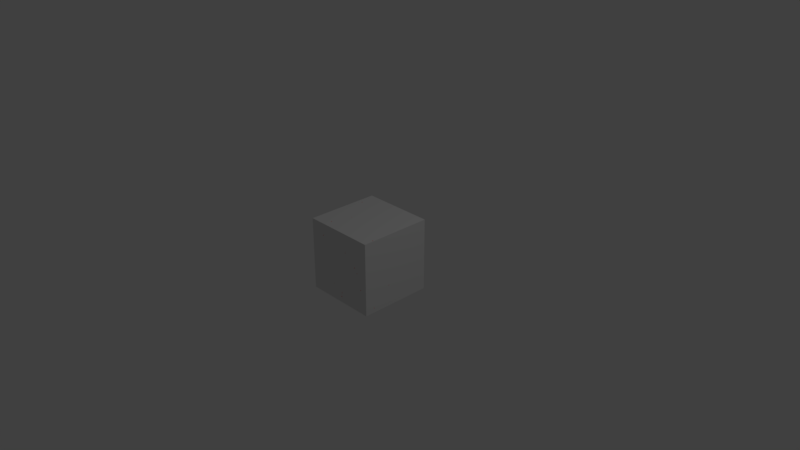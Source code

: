 # Source: ab_mem_mema_transport_ec2cp.blend  (saved by Blender 2.79.0; exported with 4.5.12 LTS)
import bpy
from mathutils import Matrix  # noqa: F401  (used for matrix-valued properties, if any)

bpy.ops.wm.read_factory_settings(use_empty=True)
scene = bpy.context.scene
scene.name = 'Scene'

# ---- collections
col_collection_1 = bpy.data.collections.new('Collection 1'); scene.collection.children.link(col_collection_1)

# ---- materials (node trees are filled in below, after node groups)
mat_world_mat = bpy.data.materials.new('World_mat')
mat_world_mat.alpha_threshold = 0.0
mat_world_mat.use_transparent_shadow = False
mat_world_mat.roughness = 0.5
mat_cube_mat = bpy.data.materials.new('Cube_mat')
mat_cube_mat.alpha_threshold = 0.0
mat_cube_mat.use_transparent_shadow = False
mat_cube_mat.roughness = 0.5
mat_mol_mem_mat = bpy.data.materials.new('mol_Mem_mat')
mat_mol_mem_mat.alpha_threshold = 0.0
mat_mol_mem_mat.use_transparent_shadow = False
mat_mol_mem_mat.diffuse_color = (0.0, 1.0, 0.0, 1.0)
mat_mol_mem_mat.roughness = 0.5
mat_mol_b_mat = bpy.data.materials.new('mol_B_mat')
mat_mol_b_mat.alpha_threshold = 0.0
mat_mol_b_mat.use_transparent_shadow = False
mat_mol_b_mat.diffuse_color = (0.0, 1.0, 1.0, 1.0)
mat_mol_b_mat.roughness = 0.5
mat_mol_a_mat = bpy.data.materials.new('mol_A_mat')
mat_mol_a_mat.alpha_threshold = 0.0
mat_mol_a_mat.use_transparent_shadow = False
mat_mol_a_mat.diffuse_color = (1.0, 0.0, 0.0, 1.0)
mat_mol_a_mat.roughness = 0.5
mat_mol_mema_mat = bpy.data.materials.new('mol_MemA_mat')
mat_mol_mema_mat.alpha_threshold = 0.0
mat_mol_mema_mat.use_transparent_shadow = False
mat_mol_mema_mat.diffuse_color = (0.9917, 1.0, 0.001772, 1.0)
mat_mol_mema_mat.roughness = 0.5

# ---- material node trees

# ---- world
world_world = bpy.data.worlds.new('World'); scene.world = world_world
world_world.color = (0.05088, 0.05088, 0.05088)
world_world.use_sun_shadow = False
world_world.sun_shadow_jitter_overblur = 0.0
world_world.cycles.sampling_method = 'MANUAL'

# ---- cameras
cam_camera = bpy.data.cameras.new('Camera')
cam_camera.clip_end = 100.0
cam_camera.lens = 35.0
cam_camera.sensor_width = 32.0
cam_camera.sensor_height = 18.0
cam_camera.ortho_scale = 7.314
cam_camera.dof.focus_distance = 0.0
cam_camera.dof.aperture_fstop = 128.0

# ---- lights
light_lamp = bpy.data.lights.new('Lamp', 'POINT')
light_lamp.transmission_factor = 0.0
light_lamp.cutoff_distance = 30.0
light_lamp.energy = 100.0
light_lamp.shadow_buffer_clip_start = 1.001
light_lamp.shadow_soft_size = 0.1
light_lamp.shadow_maximum_resolution = 0.006
light_lamp.use_absolute_resolution = True

# ---- meshes
me_world_009 = bpy.data.meshes.new('World.009')
me_world_009.from_pydata([(-2.0, -2.0, -2.0), (-2.0, -2.0, 2.0), (-2.0, 2.0, -2.0), (-2.0, 2.0, 2.0), (2.0, -2.0, -2.0), (2.0, -2.0, 2.0), (2.0, 2.0, -2.0), (2.0, 2.0, 2.0)], [], [(1, 2, 0), (3, 6, 2), (7, 4, 6), (5, 0, 4), (6, 0, 2), (3, 5, 7), (1, 3, 2), (3, 7, 6), (7, 5, 4), (5, 1, 0), (6, 4, 0), (3, 1, 5)])
me_world_009.materials.append(mat_world_mat)
me_world_009.use_remesh_preserve_volume = False
me_world_009.use_remesh_preserve_attributes = False
me_world_009.use_mirror_vertex_groups = False
me_world_009.update()
me_cube = bpy.data.meshes.new('Cube')
me_cube.from_pydata([(-1.0, -1.0, -1.0), (-1.0, -1.0, 1.0), (-1.0, 1.0, -1.0), (-1.0, 1.0, 1.0), (1.0, -1.0, -1.0), (1.0, -1.0, 1.0), (1.0, 1.0, -1.0), (1.0, 1.0, 1.0)], [], [(1, 2, 0), (3, 6, 2), (7, 4, 6), (5, 0, 4), (6, 0, 2), (3, 5, 7), (1, 3, 2), (3, 7, 6), (7, 5, 4), (5, 1, 0), (6, 4, 0), (3, 1, 5)])
me_cube.materials.append(mat_cube_mat)
me_cube.use_remesh_preserve_volume = False
me_cube.use_remesh_preserve_attributes = False
me_cube.use_mirror_vertex_groups = False
me_cube.update()
me_mol_mem_pos = bpy.data.meshes.new('mol_Mem_pos')
me_mol_mem_pos.from_pydata([(-0.04705, -0.25, 0.2376), (0.2039, -0.07706, 0.25), (-0.2052, -0.08992, 0.25), (-0.05496, -0.25, 0.2474), (0.06685, 0.137, 0.25), (0.1997, -0.02716, 0.25), (-0.165, -0.08402, 0.25), (-0.2148, -0.25, 0.2466), (0.25, -0.1528, 0.2299), (-0.1527, -0.2139, 0.25), (0.2386, -0.03165, 0.25), (-0.25, -0.02937, 0.2458), (0.1243, 0.05813, 0.25), (-0.1451, 0.1105, 0.25), (-0.1445, -0.02825, 0.25), (0.193, -0.2404, 0.25), (0.0409, 0.1594, 0.25), (0.2331, -0.1025, 0.25), (-0.1478, -0.1707, 0.25), (-0.2422, 0.2272, 0.25), (0.25, -0.12, 0.2318), (-0.1309, -0.1721, 0.25), (0.1906, 0.09503, 0.25), (0.06581, 0.05598, 0.25), (-0.1527, 0.06847, 0.25), (-0.25, 0.2195, 0.1776), (0.1994, 0.1025, 0.25), (0.02124, -0.1431, 0.25), (-0.122, -0.2065, 0.25), (-0.1722, -0.1329, 0.25), (-0.2121, -0.25, 0.2163), (-0.2118, 0.04191, 0.25), (0.2017, 0.06412, 0.25), (0.1826, -0.1062, 0.25), (-0.25, -0.1955, 0.1903), (0.2054, 0.1685, 0.25), (-0.143, 0.1165, 0.25), (0.1727, -0.2006, 0.25), (0.1256, -0.25, 0.2127), (0.01295, 0.1592, 0.25), (-0.2075, -0.1556, 0.25), (-0.2166, -0.05261, 0.25), (-0.25, -0.2134, 0.2339), (0.1797, 0.01688, 0.25), (-0.1799, -0.25, 0.2479), (0.04214, -0.05514, 0.25), (-0.0356, 0.25, 0.2115), (-0.05749, -0.1482, 0.25), (-0.2, -0.1868, 0.25), (-0.02841, -0.032, 0.25), (-0.229, -0.08304, 0.25), (0.05697, 0.1417, 0.25), (-0.09715, 0.09651, 0.25), (0.1523, 0.1982, 0.25), (-0.09355, 0.07847, 0.25), (0.2004, 0.234, 0.25), (0.2054, 0.1233, 0.25), (0.09593, -0.001587, 0.25), (-0.05032, 0.135, 0.25), (-0.04239, 0.05544, 0.25), (0.06266, 0.07219, 0.25), (-0.1269, 0.25, 0.2357), (0.2163, -0.125, 0.25), (-0.07148, -0.09392, 0.25), (-0.1186, 0.03779, 0.25), (-0.0169, -0.25, 0.1881), (-0.1216, -0.1587, 0.25), (0.07539, 0.1588, 0.25), (-0.0848, 0.2385, 0.25), (0.1372, 0.01151, 0.25), (-0.2486, 0.1676, 0.25), (0.09723, -0.07711, 0.25), (0.04044, 0.2349, 0.25), (-0.04283, 0.1052, 0.25), (0.1011, -0.02399, 0.25), (0.1463, -0.2015, 0.25), (0.09332, -0.03565, 0.25), (-0.1755, -0.008679, 0.25), (0.105, -0.25, 0.2353), (-0.1157, 0.05365, 0.25), (-0.1338, 0.1542, 0.25), (-0.167, -0.07711, 0.25), (0.0581, 0.1128, 0.25), (0.231, -0.2199, 0.25), (0.2499, 0.1236, 0.25), (-0.08939, -0.2293, 0.25), (-0.1376, -0.04102, 0.25), (-0.1276, -0.216, 0.25), (0.04988, -0.085, 0.25), (-0.121, -0.2154, 0.25), (0.1457, -0.107, 0.25), (0.25, -0.04045, 0.2368), (-0.01105, -0.1005, 0.25), (-0.09814, -0.1648, 0.25), (0.2134, -0.2043, 0.25), (0.01409, -0.09615, 0.25), (0.1066, -0.01985, 0.25), (-0.25, -0.1236, 0.1842), (0.1662, 0.02829, 0.25), (-0.02295, -0.1246, 0.25), (0.1854, 0.165, 0.25), (0.1552, 0.1774, 0.25), (-0.2324, 0.07842, 0.25), (-0.01534, 0.2166, 0.25), (0.2096, -0.25, 0.2417), (0.06207, -0.03886, 0.25), (0.25, -0.01614, 0.223), (-0.03162, 0.1556, 0.25), (-0.25, 0.04903, 0.2198), (0.1689, 0.1157, 0.25), (0.09588, 0.25, 0.2344), (0.01757, -0.2097, 0.25), (-0.25, 0.1526, 0.2345), (0.1708, 0.07288, 0.25), (0.02161, -0.1932, 0.25), (-0.09057, -0.009937, 0.25), (0.08444, -0.1808, 0.25), (-0.1971, -0.1758, 0.25), (0.1124, 0.08187, 0.25), (-0.1585, 0.2234, 0.25), (0.1865, -0.2148, 0.25), (0.07093, -0.2283, 0.25), (0.158, -0.03719, 0.25), (0.06776, 0.04297, 0.25), (0.03794, -0.2339, 0.25), (-0.2379, -0.2107, 0.25), (-0.172, 0.1982, 0.25), (-0.1928, -0.2015, 0.25), (-0.2408, 0.165, 0.25), (0.1898, -0.1627, 0.25), (-0.25, -0.04618, 0.2309), (-0.05876, 0.1845, 0.25), (0.1087, 0.182, 0.25), (-0.25, -0.06306, 0.2014), (0.1492, 0.02181, 0.25), (0.2015, 0.08745, 0.25), (0.1454, -0.25, 0.2172), (0.05025, 0.1209, 0.25), (0.09421, -0.2151, 0.25), (-0.1838, -0.1709, 0.25), (-0.01669, -0.1968, 0.25), (-0.1725, -0.1018, 0.25), (-0.1901, 0.2384, 0.25), (-0.192, -0.09172, 0.25), (0.2038, -0.2026, 0.25), (-0.2096, -0.1461, 0.25), (0.25, -0.05291, 0.2031), (-0.09666, -0.1416, 0.25), (0.1608, -0.08968, 0.25), (-0.05333, -0.1699, 0.25), (0.05044, 0.2028, 0.25), (-0.1808, -0.1972, 0.25), (0.1352, -0.01038, 0.25), (0.008584, 0.1346, 0.25), (0.123, 0.25, 0.1873), (-0.04574, -0.1518, 0.25), (0.1811, -0.1679, 0.25), (-0.25, 0.2464, 0.2312), (-0.1577, -0.2231, 0.25), (0.1082, -0.1574, 0.25), (-0.1526, 0.1825, 0.25), (-0.1402, -0.08112, 0.25), (-0.1888, 0.1981, 0.25), (-0.03773, 0.1976, 0.25), (0.102, 0.192, 0.25), (0.1687, -0.04657, 0.25), (0.1482, -0.04098, 0.25), (-0.01939, 0.006762, 0.25), (-0.2239, -0.03867, 0.25), (0.2457, 0.03503, 0.25), (-0.1163, -0.1313, 0.25), (0.024, -0.1725, 0.25), (0.1238, -0.1642, 0.25), (0.09971, -0.1567, 0.25), (-0.06748, 0.0952, 0.25), (-0.25, -0.1762, 0.2121), (-0.1045, 0.1576, 0.25), (0.107, -0.07374, 0.25), (-0.09452, -0.1243, 0.25), (-0.2271, -0.1521, 0.25), (0.1059, 0.02433, 0.25), (-0.2242, 0.13, 0.25), (-0.001682, 0.09763, 0.25), (0.0181, 0.1072, 0.25), (-0.1885, 0.2187, 0.25), (-0.07401, -0.25, 0.2469), (-0.08535, 0.05501, 0.25), (0.25, -0.182, 0.2349), (-0.1977, 0.1031, 0.25), (0.1713, -0.1344, 0.25), (-0.2336, -0.2335, 0.25), (0.02232, -0.235, 0.25), (0.09193, 0.1974, 0.25), (0.1436, 0.1178, 0.25), (-0.005, 0.2232, 0.25), (-0.1843, -0.2346, 0.25), (-0.1341, 0.1645, 0.25), (-0.1688, 0.0596, 0.25), (-0.2016, -0.04634, 0.25), (0.1017, 0.1376, 0.25), (-0.05607, 0.0352, 0.25), (-0.1738, -0.1567, 0.25), (-0.153, 0.1697, 0.25), (0.1288, -0.1405, 0.25), (-0.1784, -0.1417, 0.25), (-0.2172, -0.09175, 0.25), (-0.21, 0.2007, 0.25), (0.1198, -0.006994, 0.25), (0.1032, -0.1207, 0.25), (0.02338, 0.03212, 0.25), (0.21, 0.05609, 0.25), (0.1893, 0.1762, 0.25), (-0.1989, -0.1365, 0.25), (-0.04855, -0.2045, 0.25), (-0.06544, -0.1594, 0.25), (-0.05783, 0.02922, 0.25), (0.0976, 0.25, 0.2143), (-0.03716, -0.1918, 0.25), (-0.1054, 0.2374, 0.25), (-0.1503, -0.1974, 0.25), (0.1315, -0.08541, 0.25), (-0.009493, -0.1319, 0.25), (-0.02537, -0.1533, 0.25), (0.25, 0.198, 0.2474), (-0.1095, 0.2088, 0.25), (-0.1355, 0.1414, 0.25), (0.07477, 0.08058, 0.25), (-0.1662, -0.06144, 0.25), (0.04684, -0.1668, 0.25), (0.02703, 0.2007, 0.25), (0.02621, -0.01008, 0.25), (-0.006822, -0.2146, 0.25), (-0.2144, 0.25, 0.2222), (-0.25, 0.2076, 0.226), (-0.107, -0.09865, 0.25), (0.1423, -0.06567, 0.25), (-0.2484, 0.02863, 0.25), (0.25, 0.08208, 0.2479), (0.08507, 0.09186, 0.25), (-0.06472, -0.07712, 0.25), (0.2423, -0.1843, 0.25), (0.1918, -0.1308, 0.25), (0.1877, -0.1459, 0.25), (-0.1859, 0.2001, 0.25), (-0.0203, 0.06906, 0.25), (-0.1616, -0.07499, 0.25), (0.147, -0.138, 0.25), (-0.1318, 0.03581, 0.25), (-0.08722, 0.2151, 0.25), (0.1548, 0.25, 0.2183), (-0.1087, -0.1505, 0.25), (0.01833, -0.06501, 0.25), (-0.05642, -0.08034, 0.25), (-0.2079, -0.04663, 0.25), (-0.06593, -0.2201, 0.25), (-0.07099, -0.05191, 0.25), (0.2167, -0.1037, 0.25), (-0.153, 0.04661, 0.25), (-0.03681, -0.243, 0.25), (0.1645, -0.06299, 0.25), (0.2445, -0.1758, 0.25), (0.164, 0.1574, 0.25), (0.1071, -0.2175, 0.25), (0.1286, 0.003288, 0.25), (0.2342, -0.2028, 0.25), (0.05807, 0.2015, 0.25), (0.1915, 0.2028, 0.25), (0.04516, -0.09557, 0.25), (-0.1831, -0.08803, 0.25), (-0.05488, 0.1312, 0.25), (0.2391, -0.25, 0.2408), (0.1363, -0.03225, 0.25), (-0.07073, 0.1819, 0.25), (0.05241, 0.1038, 0.25), (0.203, -0.08267, 0.25), (-0.09873, 0.143, 0.25), (0.09769, -0.1291, 0.25), (0.008176, 0.1257, 0.25), (0.123, 0.01111, 0.25), (0.2093, -0.06299, 0.25), (-0.09267, -0.0538, 0.25), (-0.1596, 0.1257, 0.25), (0.1835, 0.1002, 0.25), (0.1732, 0.04322, 0.25), (0.25, -0.1341, 0.2305), (-0.2156, 0.2453, 0.25), (0.1929, 0.188, 0.25), (-0.04108, -0.09133, 0.25), (0.1691, -0.1695, 0.25), (-0.1558, 0.1866, 0.25), (-0.07804, -0.003254, 0.25), (0.07616, 0.1716, 0.25), (0.1517, 0.2327, 0.25), (0.01495, -0.1776, 0.25), (-0.09859, 0.2414, 0.25), (0.2277, 0.1566, 0.25), (0.08592, -0.1975, 0.25), (0.1645, -0.2414, 0.25), (-0.01854, -0.1036, 0.25), (-0.25, 0.1338, 0.2454), (-0.1336, 0.1923, 0.25), (0.1275, 0.1629, 0.25), (-0.09912, -0.2096, 0.25), (0.2232, 0.142, 0.25), (-0.1651, -0.2337, 0.25), (0.2416, -0.2144, 0.25), (0.119, 0.1894, 0.25), (0.2022, 0.25, 0.2285), (0.1488, -0.1792, 0.25), (-0.03249, -0.1996, 0.25), (-0.2368, -0.1382, 0.25), (-0.1747, -0.05075, 0.25), (0.1946, 0.1637, 0.25), (-0.07591, -0.2429, 0.25), (-0.0233, 0.09014, 0.25), (0.2111, 0.04438, 0.25), (-0.2123, 0.1859, 0.25), (-0.01291, 0.121, 0.25), (0.25, 0.1554, 0.2251), (0.1592, -0.01307, 0.25), (-0.2188, -0.0646, 0.25), (-0.1106, 0.05247, 0.25), (0.1559, -0.2101, 0.25), (0.07159, 0.1916, 0.25), (0.1614, -0.07301, 0.25), (-0.1708, -0.08702, 0.25), (-0.05455, -0.1617, 0.25), (0.1021, -0.1033, 0.25), (-0.2477, 0.04379, 0.25), (0.004774, 0.1857, 0.25), (-0.2255, 0.04655, 0.25), (0.09298, 0.1018, 0.25), (0.1792, -0.09749, 0.25), (-0.03749, 0.2399, 0.25), (0.01551, -0.1189, 0.25), (-0.1864, 0.0608, 0.25), (0.2111, -0.1398, 0.25), (0.1562, 0.05501, 0.25), (-0.08433, -0.07052, 0.25), (0.1488, -0.1259, 0.25), (-0.06899, 0.1031, 0.25), (-0.1055, -0.194, 0.25), (-0.0139, -0.04462, 0.25), (0.1285, -0.02746, 0.25), (0.1652, -0.01808, 0.25), (0.1268, 0.25, 0.2286), (0.01972, 0.09542, 0.25), (-0.00743, -0.2381, 0.25), (-0.1397, -0.1835, 0.25), (0.1564, 0.1894, 0.25), (0.1422, -0.158, 0.25), (-0.0425, 0.01116, 0.25), (0.25, -0.03069, 0.226), (0.2419, -0.25, 0.2321), (-0.1472, -0.02195, 0.25), (0.2091, 0.102, 0.25), (-0.25, 0.04758, 0.2325), (-0.06979, 0.2441, 0.25), (-0.25, 0.04779, 0.2455), (0.212, -0.01647, 0.25), (0.1444, 0.1699, 0.25), (-0.08677, 0.08043, 0.25), (0.2215, 0.1877, 0.25), (0.2297, 0.1216, 0.25), (-0.227, 0.1041, 0.25), (-0.1322, -0.2276, 0.25), (0.09277, -0.1164, 0.25), (-0.1456, -0.1076, 0.25), (0.009124, 0.08616, 0.25), (0.1536, 0.1501, 0.25), (-0.03417, 0.1765, 0.25), (0.25, 0.1628, 0.2076), (0.1441, -0.226, 0.25), (0.172, -0.25, 0.2487), (0.1636, -0.04402, 0.25), (-0.09785, -0.05507, 0.25), (0.0318, -0.148, 0.25), (-0.07118, 0.08237, 0.25), (-0.09211, 0.1097, 0.25), (-0.1605, -0.172, 0.25), (-0.06525, 0.05811, 0.25), (0.1664, 0.1817, 0.25), (0.02056, 0.006311, 0.25), (-0.04962, 0.1652, 0.25), (0.00372, -0.171, 0.25), (0.2033, 0.05345, 0.25), (0.00417, -0.07582, 0.25), (-0.2135, -0.05715, 0.25), (0.2486, -0.09963, 0.25), (-0.1048, 0.25, 0.249), (-0.03704, 0.0584, 0.25), (0.1887, -0.1926, 0.25), (-0.09283, 0.1848, 0.25), (-0.1328, -0.1284, 0.25), (-0.03457, 0.08197, 0.25), (-0.226, 0.06544, 0.25), (-0.01848, 0.02386, 0.25), (0.2407, -0.1986, 0.25), (0.008019, -0.2185, 0.25), (-0.1929, 0.05156, 0.25), (0.1454, 0.008399, 0.25), (0.08679, -0.04661, 0.25), (0.06524, -0.04506, 0.25), (0.006526, -0.25, 0.2199), (0.2212, 0.1601, 0.25), (0.08691, -0.2301, 0.25), (0.08337, 0.1509, 0.25), (-0.08654, 0.09461, 0.25), (0.04735, -0.2246, 0.25), (0.08675, 0.2081, 0.25), (-0.07196, -0.09859, 0.25), (-0.1774, -0.1212, 0.25), (0.06581, -0.02759, 0.25), (0.09309, 0.2214, 0.25), (-0.1915, 0.08066, 0.25), (-0.0949, 0.25, 0.2021), (-0.03039, -0.2143, 0.25), (0.2377, -0.1242, 0.25), (-0.154, 0.1235, 0.25), (0.07172, 0.09927, 0.25), (0.07668, -0.114, 0.25), (-0.2135, 0.04895, 0.25), (0.07913, 0.1162, 0.25), (0.1029, 0.04316, 0.25), (0.1587, -0.183, 0.25), (0.05, -0.1261, 0.25), (-0.25, -0.1661, 0.2362), (-0.234, 0.0906, 0.25), (0.2147, -0.1583, 0.25), (-0.1839, 0.03771, 0.25), (0.2112, -0.1466, 0.25), (-0.08006, -0.06897, 0.25), (-0.05671, -0.03116, 0.25), (0.1034, -0.2296, 0.25), (0.1232, 0.1004, 0.25), (0.2127, -0.1784, 0.25), (-0.2257, -0.09943, 0.25), (0.1427, 0.25, 0.246), (0.1988, 0.2015, 0.25), (-0.2456, -0.07917, 0.25), (0.2073, -0.176, 0.25), (-0.02279, -0.1939, 0.25), (-0.2031, 0.01848, 0.25), (0.02896, 0.09312, 0.25), (0.1511, 0.25, 0.199), (0.14, 0.09218, 0.25), (0.08234, -0.1546, 0.25), (-0.122, -0.1769, 0.25), (0.2189, -0.1383, 0.25), (-0.1449, -0.000144, 0.25), (0.05599, 0.09465, 0.25), (0.09156, 0.09362, 0.25), (-0.02467, -0.07562, 0.25), (0.2224, 0.09171, 0.25), (-0.03083, -0.1062, 0.25), (-0.1482, -0.2384, 0.25), (0.08322, -0.1783, 0.25), (0.1332, 0.1742, 0.25), (-0.1592, -0.1615, 0.25), (0.05949, -0.008916, 0.25), (0.01741, 0.08493, 0.25), (-0.1341, -0.1443, 0.25), (0.173, 0.131, 0.25), (-0.1112, -0.02238, 0.25), (0.2115, 0.1226, 0.25), (0.06559, -0.1807, 0.25), (-0.1211, 0.0798, 0.25), (-0.08766, 0.06933, 0.25), (-0.03036, -0.08394, 0.25), (-0.245, -0.124, 0.25), (0.05836, 0.01751, 0.25), (0.1558, -0.07519, 0.25), (-0.2229, -0.1681, 0.25), (-0.006161, -0.1489, 0.25), (0.07512, 0.2279, 0.25), (-0.1474, -0.1758, 0.25), (-0.1485, -0.04934, 0.25), (0.2285, -0.08298, 0.25), (-0.2469, -0.138, 0.25), (0.1779, -0.2316, 0.25), (-0.1887, 0.2136, 0.25), (-0.2102, -0.09077, 0.25), (-0.04099, 0.1823, 0.25), (-0.1415, 0.25, 0.2384), (-0.005966, -0.007993, 0.25), (-0.1487, 0.1761, 0.25), (-0.2183, -0.1362, 0.25), (0.1166, -0.1831, 0.25), (-0.1352, -0.2008, 0.25), (0.01264, -0.01121, 0.25), (0.2157, -0.03321, 0.25), (-0.03132, -0.04234, 0.25), (0.1863, 0.2183, 0.25), (-0.09244, -0.1114, 0.25), (0.1806, 0.05008, 0.25), (-0.1942, -0.188, 0.25), (-0.03199, -0.1653, 0.25), (-0.06475, -0.04629, 0.25), (0.1378, -0.25, 0.2112), (-0.2014, 0.06558, 0.25), (0.2176, 0.1771, 0.25), (0.008697, 0.25, 0.2291), (-0.1299, 0.2125, 0.25), (0.2495, -0.09606, 0.25), (0.1669, -0.1189, 0.25), (-0.006927, 0.03208, 0.25), (0.0993, 0.09683, 0.25), (-0.1291, -0.1226, 0.25), (-0.2084, 0.1551, 0.25), (-0.09864, -0.2381, 0.25), (-0.02214, -0.2318, 0.25), (-0.1877, -0.1784, 0.25), (0.09859, 0.1739, 0.25), (0.25, 0.1265, 0.2399), (-0.01703, -0.1269, 0.25), (0.157, -0.06117, 0.25), (0.07906, -0.2224, 0.25), (-0.162, 0.1352, 0.25), (-0.2177, 0.0992, 0.25), (0.1867, 0.2154, 0.25), (0.07325, 0.1159, 0.25), (-0.1072, 0.2009, 0.25), (-0.2274, 0.2101, 0.25), (0.0287, -0.1057, 0.25), (0.1439, -0.1204, 0.25), (0.2287, -0.1369, 0.25), (-0.07177, 0.2332, 0.25), (-0.2385, 0.07652, 0.25), (0.03637, -0.1839, 0.25), (-0.2018, -0.004827, 0.25), (0.25, -0.01073, 0.2153), (-0.04594, -0.1988, 0.25), (-0.03051, 0.03221, 0.25), (-0.1105, 0.25, 0.2107), (-0.06441, -0.04054, 0.25), (0.25, -0.0503, 0.2156), (-0.02946, 0.1311, 0.25), (0.03823, 0.1334, 0.25), (0.2007, -0.1259, 0.25), (0.1906, 0.01363, 0.25), (0.1472, -0.1913, 0.25), (0.2391, 0.1142, 0.25), (0.06589, 0.2119, 0.25), (-0.08618, -0.08976, 0.25), (0.05501, -0.1913, 0.25), (0.0251, -0.1606, 0.25), (-0.1888, -0.25, 0.2489), (-0.06785, -0.1916, 0.25), (-0.1738, 0.04187, 0.25), (-0.08112, -0.1528, 0.25), (0.01197, 0.0009788, 0.25), (-0.1408, 0.08591, 0.25), (0.01928, -0.1642, 0.25), (0.03666, -0.05541, 0.25), (-0.1055, 0.06086, 0.25), (-0.2039, -0.03725, 0.25), (0.1242, 0.1999, 0.25), (0.0782, -0.02103, 0.25), (0.1724, -0.161, 0.25), (0.1664, -0.03715, 0.25), (-0.1574, 0.2343, 0.25), (0.03845, -0.1724, 0.25), (-0.0128, 0.009219, 0.25), (-0.1953, -0.25, 0.2465), (-0.009276, -0.09351, 0.25), (0.2311, -0.05475, 0.25), (0.05064, 0.1868, 0.25), (-0.07715, 0.004355, 0.25), (0.1637, -0.2056, 0.25), (0.05429, -0.1941, 0.25), (0.1247, 0.03076, 0.25), (-0.2393, 0.06859, 0.25), (0.25, -0.1668, 0.2045), (0.1131, 0.2438, 0.25), (-0.1453, 0.008841, 0.25), (-0.03237, 0.2082, 0.25), (0.03653, -0.002324, 0.25), (-0.1443, -0.09569, 0.25), (-0.2182, 0.004952, 0.25), (0.1053, -0.1492, 0.25), (-0.04458, -0.06835, 0.25), (-0.04599, 0.1429, 0.25), (-0.08074, 0.07072, 0.25), (-0.05231, 0.03539, 0.25), (-0.03219, -0.05459, 0.25), (0.09163, 0.0005106, 0.25), (0.1908, 0.1081, 0.25), (-0.1556, -0.214, 0.25), (-0.07579, 0.1293, 0.25), (-0.1579, 0.25, 0.2241), (0.0585, 0.009231, 0.25), (-0.0237, 0.25, 0.2497), (0.2294, 0.02747, 0.25), (-0.25, -0.02299, 0.2296), (-0.2182, -0.07217, 0.25), (0.2232, 0.225, 0.25), (0.1126, -0.02616, 0.25), (0.1444, 0.1523, 0.25), (-0.02296, 0.01496, 0.25), (0.1036, -0.03263, 0.25), (-0.129, 0.1824, 0.25), (-0.02773, -0.1967, 0.25), (0.116, 0.1726, 0.25), (-0.1672, 0.1237, 0.25), (-0.2024, 0.2105, 0.25), (0.1354, 0.1906, 0.25), (0.2413, 0.09763, 0.25), (-0.194, -0.1455, 0.25), (0.1485, -0.2327, 0.25), (0.08425, -0.1314, 0.25), (-0.07058, -0.02615, 0.25), (-0.171, -0.2459, 0.25), (-0.178, 0.1089, 0.25), (-0.189, -0.0163, 0.25), (-0.02838, -0.25, 0.2363), (0.1517, -0.004228, 0.25), (0.04156, -0.146, 0.25), (0.25, 0.1809, 0.2395), (0.03373, -0.2148, 0.25), (-0.03082, 0.09725, 0.25), (-0.04704, 0.0465, 0.25), (0.04386, -0.0572, 0.25), (-0.2205, -0.148, 0.25), (0.25, -0.1288, 0.2171), (-0.05857, -0.1688, 0.25), (-0.0008191, 0.07357, 0.25), (0.02391, -0.1521, 0.25), (-0.2259, 0.000161, 0.25), (0.25, -0.03174, 0.1826), (-0.1525, -0.2404, 0.25), (0.005996, 0.1998, 0.25), (-0.01197, -0.03637, 0.25), (0.05749, 0.1792, 0.25), (0.223, 0.1092, 0.25), (0.2248, 0.2453, 0.25), (0.1144, 0.2049, 0.25), (-0.08307, -0.1037, 0.25), (0.0778, -0.09641, 0.25), (0.1945, -0.1098, 0.25), (0.1341, -0.1043, 0.25), (-0.08815, 0.2036, 0.25), (0.1658, 0.209, 0.25), (-0.1498, -0.03282, 0.25), (-0.1569, -0.1533, 0.25), (-0.05169, -0.0161, 0.25), (0.08014, -0.08376, 0.25), (-0.01464, -0.1691, 0.25), (-0.2365, 0.25, 0.2401), (0.1733, -0.1269, 0.25), (0.24, 0.144, 0.25), (-0.1117, -0.1465, 0.25), (0.1341, -0.123, 0.25), (0.1015, 0.1242, 0.25), (0.1722, -0.08118, 0.25), (0.2014, 0.1927, 0.25), (-0.1173, -0.08904, 0.25), (-0.2122, 0.141, 0.25), (-0.2141, -0.03494, 0.25), (-0.1091, 0.25, 0.1945), (0.006086, -0.1396, 0.25), (-0.01818, -0.04076, 0.25), (-0.1078, 0.1774, 0.25), (0.1106, -0.1694, 0.25), (-0.25, -0.213, 0.246), (-0.05892, 0.2421, 0.25), (-0.0826, -0.2026, 0.25), (-0.08248, 0.0336, 0.25), (0.05693, -0.1575, 0.25), (-0.2272, -0.1764, 0.25), (-0.2465, 0.02603, 0.25), (0.02767, 0.148, 0.25), (0.1558, 0.07073, 0.25), (0.04006, 0.25, 0.2058), (-0.1041, -0.1234, 0.25), (0.1373, 0.07729, 0.25), (-0.1994, -0.1486, 0.25), (0.1461, -0.05138, 0.25), (0.1047, 0.2181, 0.25), (0.2397, -0.147, 0.25), (0.1165, 0.231, 0.25), (0.01602, -0.054, 0.25), (-0.0897, 0.1135, 0.25), (-0.05332, -0.215, 0.25), (0.149, -0.0969, 0.25), (0.08545, 0.07186, 0.25), (-0.1602, -0.1098, 0.25), (0.2127, -0.08877, 0.25), (0.1542, -0.04854, 0.25), (0.08323, 0.1061, 0.25), (0.04304, 0.08529, 0.25), (-0.1561, 0.1438, 0.25), (0.02586, 0.06717, 0.25), (-0.2004, -0.2329, 0.25), (-0.2163, 0.2372, 0.25), (0.02286, 0.25, 0.2499), (0.25, -0.1995, 0.2278), (0.05167, 0.08191, 0.25), (-0.05853, -0.0843, 0.25), (0.1456, 0.1398, 0.25), (0.25, 0.1261, 0.2247), (-0.1274, 0.2494, 0.25), (-0.07807, -0.1802, 0.25), (0.2064, 0.25, 0.2047), (-0.1573, -0.25, 0.2457), (0.08627, 0.04359, 0.25), (0.01462, 0.0702, 0.25), (-0.1451, -0.1331, 0.25), (-0.24, -0.0766, 0.25), (-0.1869, 0.08891, 0.25), (0.00287, 0.1554, 0.25), (0.1284, 0.01799, 0.25), (0.03346, -0.04406, 0.25), (0.1913, -0.07863, 0.25), (0.06111, -0.1463, 0.25), (-0.25, -0.2461, 0.2116), (0.1224, -0.169, 0.25), (0.1916, 0.1394, 0.25), (-0.07742, -0.01173, 0.25), (-0.1968, -0.07414, 0.25), (0.1651, 0.02906, 0.25), (-0.129, -0.1976, 0.25), (0.0543, 0.02424, 0.25), (-0.1173, 0.1215, 0.25), (-0.03391, 0.1454, 0.25), (-0.1139, 0.2175, 0.25), (0.1789, 0.0816, 0.25), (0.2299, 0.04186, 0.25), (0.03529, -0.1762, 0.25), (0.2288, 0.2436, 0.25), (0.06659, 0.1445, 0.25), (-0.001403, 0.1335, 0.25), (-0.04392, 0.2038, 0.25), (-0.1064, 0.09614, 0.25), (-0.04827, -0.03596, 0.25), (0.02113, 0.0255, 0.25), (0.1776, 0.01191, 0.25), (-0.05765, 0.2267, 0.25), (-0.2317, -0.1278, 0.25), (-0.2206, 0.03227, 0.25), (0.03695, -0.1627, 0.25), (-0.1223, -0.02574, 0.25), (-0.1977, 0.05361, 0.25), (0.2027, 0.1411, 0.25), (0.1955, 0.1663, 0.25), (-0.03849, 0.1705, 0.25), (0.1375, 0.06722, 0.25), (-0.01882, 0.1986, 0.25), (-0.25, 0.1965, 0.2435), (-0.04497, 0.1546, 0.25), (-0.1298, 0.04643, 0.25), (-0.2053, 0.07506, 0.25), (-0.1863, -0.1247, 0.25), (-0.1181, 0.00583, 0.25), (0.25, 0.2133, 0.2433), (0.1232, -0.03033, 0.25), (-0.1257, 0.2361, 0.25), (-0.195, 0.1696, 0.25), (-0.2378, -0.02857, 0.25), (0.1867, 0.01655, 0.25), (0.1411, -0.01477, 0.25), (0.07935, 0.08541, 0.25), (0.05317, 0.05024, 0.25), (-0.1529, 0.007439, 0.25), (-0.09738, -0.08988, 0.25), (0.1108, 0.1967, 0.25), (-0.04128, 0.01555, 0.25), (0.25, -0.0669, 0.2239), (-0.089, -0.2059, 0.25), (0.02812, 0.04944, 0.25), (0.04976, 0.2215, 0.25), (0.1596, 0.2019, 0.25), (0.1285, -0.1107, 0.25), (0.06389, -0.05423, 0.25), (-0.1954, -0.09831, 0.25), (-0.1874, 0.1403, 0.25), (0.08726, -0.1238, 0.25), (0.1613, -0.1094, 0.25), (-0.08408, 0.1632, 0.25), (0.07395, 0.1311, 0.25), (-0.009305, 0.2359, 0.25), (0.09045, 0.192, 0.25), (-0.1791, 0.1035, 0.25), (-0.05867, 0.1395, 0.25), (0.2318, 0.2168, 0.25), (0.08115, -0.09793, 0.25), (0.02827, -0.138, 0.25), (-0.01317, 0.1861, 0.25), (0.1258, -0.06329, 0.25), (0.2313, 0.0135, 0.25), (-0.06061, -0.1959, 0.25), (0.1087, 0.0449, 0.25), (-0.1609, 0.09259, 0.25), (-0.1357, 0.01921, 0.25), (0.1731, 0.1901, 0.25), (-0.01688, -0.1779, 0.25), (-0.09489, 0.002231, 0.25), (0.1701, 0.1427, 0.25), (0.004957, -0.2098, 0.25), (-0.05223, -0.1391, 0.25), (0.08705, 0.1888, 0.25), (0.2032, 0.02777, 0.25), (-0.001498, -0.07058, 0.25), (-0.1861, 0.1116, 0.25), (-0.25, -0.1169, 0.2225), (-0.1348, 0.09102, 0.25), (-0.156, 0.01843, 0.25), (0.1339, -0.04874, 0.25), (0.1406, 0.2192, 0.25), (0.2408, 0.1734, 0.25), (0.1347, 0.09716, 0.25), (0.0346, -0.25, 0.2272), (0.218, 0.03898, 0.25), (-0.2259, -0.05586, 0.25), (-0.2221, -0.07894, 0.25), (-0.25, -0.01258, 0.2212), (0.05336, -0.01449, 0.25), (-0.2226, 0.002173, 0.25), (-0.1035, -0.2064, 0.25), (-0.06962, 0.002272, 0.25), (-0.25, -0.1817, 0.2143), (-0.07666, -0.1649, 0.25), (0.08968, 0.008892, 0.25), (0.08122, -0.2155, 0.25), (0.25, 0.05467, 0.238), (-0.0878, 0.03286, 0.25), (-0.01337, -0.2256, 0.25), (0.1833, -0.1367, 0.25), (0.1111, 0.03737, 0.25), (-0.2407, 0.1734, 0.25), (0.005177, -0.006407, 0.25), (0.04707, -0.1307, 0.25), (-0.1848, -0.1864, 0.25), (0.05847, -0.07045, 0.25), (0.1203, -0.2168, 0.25), (0.0435, 0.17, 0.25), (-0.25, -0.1039, 0.2465), (-0.1422, 0.1599, 0.25), (-0.1686, -0.1855, 0.25), (-0.2176, -0.003056, 0.25), (-0.1147, 0.08398, 0.25), (-0.003116, -0.1847, 0.25), (-0.0783, 0.059, 0.25), (0.152, 0.05468, 0.25), (-0.026, -0.08791, 0.25), (0.1544, -0.2259, 0.25), (-0.25, -0.185, 0.2495), (-0.002963, -0.08162, 0.25), (-0.25, 0.1145, 0.2433), (0.2087, -0.002338, 0.25), (-0.07721, -0.1122, 0.25), (0.04788, 0.1595, 0.25), (-0.2405, -0.2259, 0.25), (0.2287, 0.06589, 0.25), (0.05959, -0.2147, 0.25), (0.01352, 0.1503, 0.25), (-0.1355, -0.1624, 0.25), (-0.07058, -0.2192, 0.25), (0.02071, 0.1235, 0.25), (-0.1247, 0.1987, 0.25), (0.195, 0.03459, 0.25), (-0.2312, 0.1895, 0.25), (0.25, 0.07631, 0.2127), (0.199, -0.25, 0.2288), (0.2234, -0.01649, 0.25), (0.03076, 0.1966, 0.25), (0.1964, -0.08974, 0.25), (0.1902, 0.06565, 0.25), (0.1475, 0.08973, 0.25), (-0.04195, -0.25, 0.2334), (-0.1364, 0.05024, 0.25), (0.1942, -0.116, 0.25), (-0.1896, 0.03601, 0.25), (0.04345, 0.1336, 0.25), (-0.04876, 0.25, 0.2446), (-0.1401, -0.05781, 0.25), (0.25, 0.01531, 0.2224), (0.1161, -0.135, 0.25), (-0.04841, -0.1303, 0.25), (0.0402, 0.0402, 0.25), (-0.2213, 0.1339, 0.25), (0.1408, 0.1884, 0.25), (0.25, 0.0006554, 0.2121), (0.2179, -0.2186, 0.25), (-0.01637, 0.03316, 0.25), (0.1471, 0.1079, 0.25), (-0.1975, 0.003546, 0.25), (-0.06789, 0.2199, 0.25), (-0.08415, 0.25, 0.2398), (0.08645, 0.1511, 0.25), (0.03369, 0.1825, 0.25), (-0.1133, 0.1865, 0.25), (-0.16, -0.01547, 0.25), (0.01942, -0.08581, 0.25), (-0.0486, -0.1167, 0.25), (0.2411, -0.07065, 0.25), (0.1237, -0.2039, 0.25), (0.2454, -0.02319, 0.25), (0.01453, 0.25, 0.2133), (0.1394, 0.1066, 0.25), (-0.1301, 0.07518, 0.25), (-0.135, 0.1339, 0.25), (-0.163, -0.05673, 0.25), (0.09168, 0.07877, 0.25), (-0.07919, 0.09315, 0.25), (-0.06003, 0.009536, 0.25), (0.1925, 0.1375, 0.25), (-0.09481, -0.06057, 0.25), (0.179, -0.09407, 0.25), (-0.1585, -0.1898, 0.25), (-0.2423, -0.25, 0.2382), (-0.1376, 0.25, 0.2301), (-0.196, 0.2197, 0.25), (-0.1984, -0.2256, 0.25), (-0.03004, 0.063, 0.25), (-0.25, -0.1448, 0.2098), (-0.2142, 0.1504, 0.25), (0.107, 0.08332, 0.25), (0.06425, -0.1276, 0.25), (0.08639, 0.1205, 0.25), (0.01646, -0.02731, 0.25), (0.01742, 0.1433, 0.25), (0.1134, -0.172, 0.25), (0.2254, -0.07203, 0.25), (0.02461, -0.1975, 0.25), (0.07029, -0.1859, 0.25), (-0.1677, 0.1256, 0.25), (-0.1607, 0.1032, 0.25), (-0.1005, -0.01869, 0.25), (-0.1425, -0.12, 0.25), (-0.05192, -0.08093, 0.25), (-0.03217, 0.04556, 0.25), (0.1118, 0.03332, 0.25), (0.1701, 0.1662, 0.25), (0.2161, -0.0363, 0.25), (0.1763, 0.03944, 0.25), (0.06158, -0.09115, 0.25), (0.1706, 0.0278, 0.25), (-0.01318, 0.1623, 0.25), (-8.028e-05, 0.04159, 0.25), (0.25, -0.1749, 0.2152), (-0.2406, 0.1121, 0.25), (-0.1308, -0.03212, 0.25), (-0.05981, -0.01396, 0.25), (0.2239, 0.1369, 0.25), (0.1579, 0.001256, 0.25), (0.04103, 0.2012, 0.25), (-0.1692, -0.04021, 0.25), (0.1608, 0.1128, 0.25), (0.25, -0.1956, 0.2434), (0.1948, -0.1858, 0.25), (-0.006671, -0.1004, 0.25), (-0.1154, -0.1103, 0.25), (-0.08237, 0.1161, 0.25), (-0.2488, -0.2136, 0.25), (-0.03174, 0.0532, 0.25), (0.06849, -0.25, 0.234), (0.208, -0.09798, 0.25), (0.1297, 0.25, 0.2447), (0.1189, 0.2477, 0.25), (0.1344, 0.2427, 0.25), (-0.2192, -0.1276, 0.25), (-0.007531, 0.1673, 0.25), (-0.1469, 0.0981, 0.25), (0.08041, 0.18, 0.25), (-0.1111, -0.25, 0.2409), (0.1258, 0.08472, 0.25), (-0.2162, -0.1991, 0.25), (0.1571, 0.08079, 0.25), (-0.2339, 0.09645, 0.25), (-0.1137, -0.1967, 0.25), (-0.03003, 0.1173, 0.25), (0.1553, 0.1031, 0.25), (0.2125, 0.0528, 0.25), (-0.00849, -0.2249, 0.25), (0.1254, -0.1315, 0.25), (-0.04921, 0.1203, 0.25), (-0.1675, -0.2102, 0.25), (0.1395, 0.2463, 0.25), (-0.1807, -0.1027, 0.25), (0.06892, -0.02584, 0.25), (0.02063, -0.1112, 0.25), (-0.136, -0.1335, 0.25), (-0.06095, -0.25, 0.2499), (-0.08513, 0.1263, 0.25), (-0.1962, 0.0718, 0.25), (-0.2376, -0.1666, 0.25), (-0.1285, -0.01425, 0.25), (-0.1896, 0.01084, 0.25), (0.01422, 0.239, 0.25), (0.06974, -0.25, 0.2436), (-0.1411, 0.02199, 0.25), (0.1766, -0.1588, 0.25), (0.1104, 0.1697, 0.25), (-0.1829, 0.1234, 0.25), (0.1907, -0.01653, 0.25), (-0.04678, -0.2479, 0.25), (0.06061, 0.127, 0.25), (0.03122, 0.03202, 0.25), (-0.07862, 0.0549, 0.25), (0.1294, -0.1689, 0.25)], [], [])
me_mol_mem_pos.use_remesh_preserve_volume = False
me_mol_mem_pos.use_remesh_preserve_attributes = False
me_mol_mem_pos.use_mirror_vertex_groups = False
me_mol_mem_pos.update()
me_mol_mem_shape = bpy.data.meshes.new('mol_Mem_shape')
me_mol_mem_shape.from_pydata([(0.005, 0.0, 0.0), (0.004905, 0.0, 0.0004784), (0.004634, 0.0, 0.0008839), (0.004228, 0.0, 0.001155), (0.00375, 0.0, 0.00125), (0.003272, 0.0, 0.001155), (0.002866, 0.0, 0.0008839), (0.002595, 0.0, 0.0004784), (0.0025, 0.0, 0.0), (0.002595, 0.0, -0.0004784), (0.002866, 0.0, -0.0008839), (0.003272, 0.0, -0.001155), (0.00375, 0.0, -0.00125), (0.004228, 0.0, -0.001155), (0.004634, 0.0, -0.0008839), (0.004905, 0.0, -0.0004784), (0.004619, 0.001913, 0.0), (0.004531, 0.001877, 0.0004784), (0.004281, 0.001773, 0.0008839), (0.003906, 0.001618, 0.001155), (0.003465, 0.001435, 0.00125), (0.003023, 0.001252, 0.001155), (0.002648, 0.001097, 0.0008839), (0.002398, 0.0009931, 0.0004784), (0.00231, 0.0009567, 0.0), (0.002398, 0.0009931, -0.0004784), (0.002648, 0.001097, -0.0008839), (0.003023, 0.001252, -0.001155), (0.003465, 0.001435, -0.00125), (0.003906, 0.001618, -0.001155), (0.004281, 0.001773, -0.0008839), (0.004531, 0.001877, -0.0004784), (0.003536, 0.003536, 0.0), (0.003468, 0.003468, 0.0004784), (0.003277, 0.003277, 0.0008839), (0.00299, 0.00299, 0.001155), (0.002652, 0.002652, 0.00125), (0.002313, 0.002313, 0.001155), (0.002027, 0.002027, 0.0008839), (0.001835, 0.001835, 0.0004784), (0.001768, 0.001768, 0.0), (0.001835, 0.001835, -0.0004784), (0.002027, 0.002027, -0.0008839), (0.002313, 0.002313, -0.001155), (0.002652, 0.002652, -0.00125), (0.00299, 0.00299, -0.001155), (0.003277, 0.003277, -0.0008839), (0.003468, 0.003468, -0.0004784), (0.001913, 0.004619, 0.0), (0.001877, 0.004531, 0.0004784), (0.001773, 0.004281, 0.0008839), (0.001618, 0.003906, 0.001155), (0.001435, 0.003465, 0.00125), (0.001252, 0.003023, 0.001155), (0.001097, 0.002648, 0.0008839), (0.0009931, 0.002398, 0.0004784), (0.0009567, 0.00231, 0.0), (0.0009931, 0.002398, -0.0004784), (0.001097, 0.002648, -0.0008839), (0.001252, 0.003023, -0.001155), (0.001435, 0.003465, -0.00125), (0.001618, 0.003906, -0.001155), (0.001773, 0.004281, -0.0008839), (0.001877, 0.004531, -0.0004784), (0.0, 0.005, 0.0), (0.0, 0.004905, 0.0004784), (0.0, 0.004634, 0.0008839), (0.0, 0.004228, 0.001155), (0.0, 0.00375, 0.00125), (0.0, 0.003272, 0.001155), (0.0, 0.002866, 0.0008839), (0.0, 0.002595, 0.0004784), (0.0, 0.0025, 0.0), (0.0, 0.002595, -0.0004784), (0.0, 0.002866, -0.0008839), (0.0, 0.003272, -0.001155), (0.0, 0.00375, -0.00125), (0.0, 0.004228, -0.001155), (0.0, 0.004634, -0.0008839), (0.0, 0.004905, -0.0004784), (-0.001913, 0.004619, 0.0), (-0.001877, 0.004531, 0.0004784), (-0.001773, 0.004281, 0.0008839), (-0.001618, 0.003906, 0.001155), (-0.001435, 0.003465, 0.00125), (-0.001252, 0.003023, 0.001155), (-0.001097, 0.002648, 0.0008839), (-0.0009931, 0.002398, 0.0004784), (-0.0009567, 0.00231, 0.0), (-0.0009931, 0.002398, -0.0004784), (-0.001097, 0.002648, -0.0008839), (-0.001252, 0.003023, -0.001155), (-0.001435, 0.003465, -0.00125), (-0.001618, 0.003906, -0.001155), (-0.001773, 0.004281, -0.0008839), (-0.001877, 0.004531, -0.0004784), (-0.003536, 0.003536, 0.0), (-0.003468, 0.003468, 0.0004784), (-0.003277, 0.003277, 0.0008839), (-0.00299, 0.00299, 0.001155), (-0.002652, 0.002652, 0.00125), (-0.002313, 0.002313, 0.001155), (-0.002027, 0.002027, 0.0008839), (-0.001835, 0.001835, 0.0004784), (-0.001768, 0.001768, 0.0), (-0.001835, 0.001835, -0.0004784), (-0.002027, 0.002027, -0.0008839), (-0.002313, 0.002313, -0.001155), (-0.002652, 0.002652, -0.00125), (-0.00299, 0.00299, -0.001155), (-0.003277, 0.003277, -0.0008839), (-0.003468, 0.003468, -0.0004784), (-0.004619, 0.001913, 0.0), (-0.004531, 0.001877, 0.0004784), (-0.004281, 0.001773, 0.0008839), (-0.003906, 0.001618, 0.001155), (-0.003465, 0.001435, 0.00125), (-0.003023, 0.001252, 0.001155), (-0.002648, 0.001097, 0.0008839), (-0.002398, 0.0009931, 0.0004784), (-0.00231, 0.0009567, 0.0), (-0.002398, 0.0009931, -0.0004784), (-0.002648, 0.001097, -0.0008839), (-0.003023, 0.001252, -0.001155), (-0.003465, 0.001435, -0.00125), (-0.003906, 0.001618, -0.001155), (-0.004281, 0.001773, -0.0008839), (-0.004531, 0.001877, -0.0004784), (-0.005, 0.0, 0.0), (-0.004905, 0.0, 0.0004784), (-0.004634, 0.0, 0.0008839), (-0.004228, 0.0, 0.001155), (-0.00375, 0.0, 0.00125), (-0.003272, 0.0, 0.001155), (-0.002866, 0.0, 0.0008839), (-0.002595, 0.0, 0.0004784), (-0.0025, 0.0, 0.0), (-0.002595, 0.0, -0.0004784), (-0.002866, 0.0, -0.0008839), (-0.003272, 0.0, -0.001155), (-0.00375, 0.0, -0.00125), (-0.004228, 0.0, -0.001155), (-0.004634, 0.0, -0.0008839), (-0.004905, 0.0, -0.0004784), (-0.004619, -0.001913, 0.0), (-0.004531, -0.001877, 0.0004784), (-0.004281, -0.001773, 0.0008839), (-0.003906, -0.001618, 0.001155), (-0.003465, -0.001435, 0.00125), (-0.003023, -0.001252, 0.001155), (-0.002648, -0.001097, 0.0008839), (-0.002398, -0.0009931, 0.0004784), (-0.00231, -0.0009567, 0.0), (-0.002398, -0.0009931, -0.0004784), (-0.002648, -0.001097, -0.0008839), (-0.003023, -0.001252, -0.001155), (-0.003465, -0.001435, -0.00125), (-0.003906, -0.001618, -0.001155), (-0.004281, -0.001773, -0.0008839), (-0.004531, -0.001877, -0.0004784), (-0.003536, -0.003536, 0.0), (-0.003468, -0.003468, 0.0004784), (-0.003277, -0.003277, 0.0008839), (-0.00299, -0.00299, 0.001155), (-0.002652, -0.002652, 0.00125), (-0.002313, -0.002313, 0.001155), (-0.002027, -0.002027, 0.0008839), (-0.001835, -0.001835, 0.0004784), (-0.001768, -0.001768, 0.0), (-0.001835, -0.001835, -0.0004784), (-0.002027, -0.002027, -0.0008839), (-0.002313, -0.002313, -0.001155), (-0.002652, -0.002652, -0.00125), (-0.00299, -0.00299, -0.001155), (-0.003277, -0.003277, -0.0008839), (-0.003468, -0.003468, -0.0004784), (-0.001913, -0.004619, 0.0), (-0.001877, -0.004531, 0.0004784), (-0.001773, -0.004281, 0.0008839), (-0.001618, -0.003906, 0.001155), (-0.001435, -0.003465, 0.00125), (-0.001252, -0.003023, 0.001155), (-0.001097, -0.002648, 0.0008839), (-0.0009931, -0.002398, 0.0004784), (-0.0009567, -0.00231, 0.0), (-0.0009931, -0.002398, -0.0004784), (-0.001097, -0.002648, -0.0008839), (-0.001252, -0.003023, -0.001155), (-0.001435, -0.003465, -0.00125), (-0.001618, -0.003906, -0.001155), (-0.001773, -0.004281, -0.0008839), (-0.001877, -0.004531, -0.0004784), (0.0, -0.005, 0.0), (0.0, -0.004905, 0.0004784), (0.0, -0.004634, 0.0008839), (0.0, -0.004228, 0.001155), (0.0, -0.00375, 0.00125), (0.0, -0.003272, 0.001155), (0.0, -0.002866, 0.0008839), (0.0, -0.002595, 0.0004784), (0.0, -0.0025, 0.0), (0.0, -0.002595, -0.0004784), (0.0, -0.002866, -0.0008839), (0.0, -0.003272, -0.001155), (0.0, -0.00375, -0.00125), (0.0, -0.004228, -0.001155), (0.0, -0.004634, -0.0008839), (0.0, -0.004905, -0.0004784), (0.001913, -0.004619, 0.0), (0.001877, -0.004531, 0.0004784), (0.001773, -0.004281, 0.0008839), (0.001618, -0.003906, 0.001155), (0.001435, -0.003465, 0.00125), (0.001252, -0.003023, 0.001155), (0.001097, -0.002648, 0.0008839), (0.0009931, -0.002398, 0.0004784), (0.0009567, -0.00231, 0.0), (0.0009931, -0.002398, -0.0004784), (0.001097, -0.002648, -0.0008839), (0.001252, -0.003023, -0.001155), (0.001435, -0.003465, -0.00125), (0.001618, -0.003906, -0.001155), (0.001773, -0.004281, -0.0008839), (0.001877, -0.004531, -0.0004784), (0.003536, -0.003536, 0.0), (0.003468, -0.003468, 0.0004784), (0.003277, -0.003277, 0.0008839), (0.00299, -0.00299, 0.001155), (0.002652, -0.002652, 0.00125), (0.002313, -0.002313, 0.001155), (0.002027, -0.002027, 0.0008839), (0.001835, -0.001835, 0.0004784), (0.001768, -0.001768, 0.0), (0.001835, -0.001835, -0.0004784), (0.002027, -0.002027, -0.0008839), (0.002313, -0.002313, -0.001155), (0.002652, -0.002652, -0.00125), (0.00299, -0.00299, -0.001155), (0.003277, -0.003277, -0.0008839), (0.003468, -0.003468, -0.0004784), (0.004619, -0.001913, 0.0), (0.004531, -0.001877, 0.0004784), (0.004281, -0.001773, 0.0008839), (0.003906, -0.001618, 0.001155), (0.003465, -0.001435, 0.00125), (0.003023, -0.001252, 0.001155), (0.002648, -0.001097, 0.0008839), (0.002398, -0.0009931, 0.0004784), (0.00231, -0.0009567, 0.0), (0.002398, -0.0009931, -0.0004784), (0.002648, -0.001097, -0.0008839), (0.003023, -0.001252, -0.001155), (0.003465, -0.001435, -0.00125), (0.003906, -0.001618, -0.001155), (0.004281, -0.001773, -0.0008839), (0.004531, -0.001877, -0.0004784)], [], [(0, 16, 17), (17, 18, 2), (18, 19, 3), (3, 19, 20), (4, 20, 21), (21, 22, 6), (22, 23, 7), (23, 24, 8), (24, 25, 9), (25, 26, 10), (26, 27, 11), (27, 28, 12), (28, 29, 13), (29, 30, 14), (14, 30, 31), (15, 31, 16), (32, 33, 17), (33, 34, 18), (34, 35, 19), (35, 36, 20), (36, 37, 21), (37, 38, 22), (22, 38, 39), (39, 40, 24), (24, 40, 41), (25, 41, 42), (26, 42, 43), (27, 43, 44), (44, 45, 29), (29, 45, 46), (30, 46, 47), (31, 47, 32), (48, 49, 33), (33, 49, 50), (50, 51, 35), (35, 51, 52), (52, 53, 37), (53, 54, 38), (38, 54, 55), (55, 56, 40), (56, 57, 41), (57, 58, 42), (58, 59, 43), (59, 60, 44), (44, 60, 61), (61, 62, 46), (62, 63, 47), (47, 63, 48), (64, 65, 49), (49, 65, 66), (50, 66, 67), (67, 68, 52), (68, 69, 53), (69, 70, 54), (54, 70, 71), (71, 72, 56), (72, 73, 57), (73, 74, 58), (74, 75, 59), (59, 75, 76), (76, 77, 61), (77, 78, 62), (78, 79, 63), (63, 79, 64), (80, 81, 65), (81, 82, 66), (82, 83, 67), (83, 84, 68), (84, 85, 69), (85, 86, 70), (86, 87, 71), (71, 87, 88), (88, 89, 73), (89, 90, 74), (74, 90, 91), (75, 91, 92), (92, 93, 77), (93, 94, 78), (78, 94, 95), (95, 80, 64), (80, 96, 97), (97, 98, 82), (98, 99, 83), (99, 100, 84), (100, 101, 85), (101, 102, 86), (102, 103, 87), (103, 104, 88), (88, 104, 105), (105, 106, 90), (90, 106, 107), (91, 107, 108), (108, 109, 93), (93, 109, 110), (110, 111, 95), (95, 111, 96), (112, 113, 97), (113, 114, 98), (114, 115, 99), (115, 116, 100), (116, 117, 101), (117, 118, 102), (118, 119, 103), (103, 119, 120), (120, 121, 105), (105, 121, 122), (122, 123, 107), (107, 123, 124), (124, 125, 109), (125, 126, 110), (126, 127, 111), (111, 127, 112), (128, 129, 113), (113, 129, 130), (114, 130, 131), (131, 132, 116), (132, 133, 117), (133, 134, 118), (118, 134, 135), (135, 136, 120), (120, 136, 137), (137, 138, 122), (138, 139, 123), (139, 140, 124), (140, 141, 125), (141, 142, 126), (142, 143, 127), (127, 143, 128), (128, 144, 145), (145, 146, 130), (146, 147, 131), (147, 148, 132), (148, 149, 133), (149, 150, 134), (150, 151, 135), (135, 151, 152), (152, 153, 137), (137, 153, 154), (154, 155, 139), (155, 156, 140), (156, 157, 141), (141, 157, 158), (158, 159, 143), (143, 159, 144), (144, 160, 161), (161, 162, 146), (146, 162, 163), (147, 163, 164), (148, 164, 165), (165, 166, 150), (166, 167, 151), (167, 168, 152), (152, 168, 169), (169, 170, 154), (154, 170, 171), (171, 172, 156), (172, 173, 157), (157, 173, 174), (158, 174, 175), (175, 160, 144), (176, 177, 161), (177, 178, 162), (162, 178, 179), (179, 180, 164), (164, 180, 181), (181, 182, 166), (166, 182, 183), (167, 183, 184), (184, 185, 169), (185, 186, 170), (186, 187, 171), (187, 188, 172), (188, 189, 173), (189, 190, 174), (174, 190, 191), (191, 176, 160), (192, 193, 177), (177, 193, 194), (194, 195, 179), (179, 195, 196), (180, 196, 197), (197, 198, 182), (182, 198, 199), (199, 200, 184), (200, 201, 185), (201, 202, 186), (186, 202, 203), (203, 204, 188), (204, 205, 189), (205, 206, 190), (206, 207, 191), (191, 207, 192), (192, 208, 209), (209, 210, 194), (210, 211, 195), (211, 212, 196), (196, 212, 213), (213, 214, 198), (214, 215, 199), (215, 216, 200), (216, 217, 201), (217, 218, 202), (202, 218, 219), (219, 220, 204), (220, 221, 205), (205, 221, 222), (206, 222, 223), (223, 208, 192), (224, 225, 209), (209, 225, 226), (226, 227, 211), (211, 227, 228), (228, 229, 213), (229, 230, 214), (214, 230, 231), (215, 231, 232), (232, 233, 217), (233, 234, 218), (218, 234, 235), (235, 236, 220), (236, 237, 221), (237, 238, 222), (238, 239, 223), (223, 239, 224), (240, 241, 225), (225, 241, 242), (226, 242, 243), (243, 244, 228), (244, 245, 229), (245, 246, 230), (246, 247, 231), (231, 247, 248), (248, 249, 233), (249, 250, 234), (250, 251, 235), (251, 252, 236), (236, 252, 253), (253, 254, 238), (254, 255, 239), (239, 255, 240), (0, 1, 241), (1, 2, 242), (2, 3, 243), (243, 3, 4), (4, 5, 245), (5, 6, 246), (6, 7, 247), (247, 7, 8), (8, 9, 249), (9, 10, 250), (250, 10, 11), (11, 12, 252), (12, 13, 253), (13, 14, 254), (14, 15, 255), (240, 255, 15), (1, 0, 17), (1, 17, 2), (2, 18, 3), (4, 3, 20), (5, 4, 21), (5, 21, 6), (6, 22, 7), (7, 23, 8), (8, 24, 9), (9, 25, 10), (10, 26, 11), (11, 27, 12), (12, 28, 13), (13, 29, 14), (15, 14, 31), (0, 15, 16), (16, 32, 17), (17, 33, 18), (18, 34, 19), (19, 35, 20), (20, 36, 21), (21, 37, 22), (23, 22, 39), (23, 39, 24), (25, 24, 41), (26, 25, 42), (27, 26, 43), (28, 27, 44), (28, 44, 29), (30, 29, 46), (31, 30, 47), (16, 31, 32), (32, 48, 33), (34, 33, 50), (34, 50, 35), (36, 35, 52), (36, 52, 37), (37, 53, 38), (39, 38, 55), (39, 55, 40), (40, 56, 41), (41, 57, 42), (42, 58, 43), (43, 59, 44), (45, 44, 61), (45, 61, 46), (46, 62, 47), (32, 47, 48), (48, 64, 49), (50, 49, 66), (51, 50, 67), (51, 67, 52), (52, 68, 53), (53, 69, 54), (55, 54, 71), (55, 71, 56), (56, 72, 57), (57, 73, 58), (58, 74, 59), (60, 59, 76), (60, 76, 61), (61, 77, 62), (62, 78, 63), (48, 63, 64), (64, 80, 65), (65, 81, 66), (66, 82, 67), (67, 83, 68), (68, 84, 69), (69, 85, 70), (70, 86, 71), (72, 71, 88), (72, 88, 73), (73, 89, 74), (75, 74, 91), (76, 75, 92), (76, 92, 77), (77, 93, 78), (79, 78, 95), (79, 95, 64), (81, 80, 97), (81, 97, 82), (82, 98, 83), (83, 99, 84), (84, 100, 85), (85, 101, 86), (86, 102, 87), (87, 103, 88), (89, 88, 105), (89, 105, 90), (91, 90, 107), (92, 91, 108), (92, 108, 93), (94, 93, 110), (94, 110, 95), (80, 95, 96), (96, 112, 97), (97, 113, 98), (98, 114, 99), (99, 115, 100), (100, 116, 101), (101, 117, 102), (102, 118, 103), (104, 103, 120), (104, 120, 105), (106, 105, 122), (106, 122, 107), (108, 107, 124), (108, 124, 109), (109, 125, 110), (110, 126, 111), (96, 111, 112), (112, 128, 113), (114, 113, 130), (115, 114, 131), (115, 131, 116), (116, 132, 117), (117, 133, 118), (119, 118, 135), (119, 135, 120), (121, 120, 137), (121, 137, 122), (122, 138, 123), (123, 139, 124), (124, 140, 125), (125, 141, 126), (126, 142, 127), (112, 127, 128), (129, 128, 145), (129, 145, 130), (130, 146, 131), (131, 147, 132), (132, 148, 133), (133, 149, 134), (134, 150, 135), (136, 135, 152), (136, 152, 137), (138, 137, 154), (138, 154, 139), (139, 155, 140), (140, 156, 141), (142, 141, 158), (142, 158, 143), (128, 143, 144), (145, 144, 161), (145, 161, 146), (147, 146, 163), (148, 147, 164), (149, 148, 165), (149, 165, 150), (150, 166, 151), (151, 167, 152), (153, 152, 169), (153, 169, 154), (155, 154, 171), (155, 171, 156), (156, 172, 157), (158, 157, 174), (159, 158, 175), (159, 175, 144), (160, 176, 161), (161, 177, 162), (163, 162, 179), (163, 179, 164), (165, 164, 181), (165, 181, 166), (167, 166, 183), (168, 167, 184), (168, 184, 169), (169, 185, 170), (170, 186, 171), (171, 187, 172), (172, 188, 173), (173, 189, 174), (175, 174, 191), (175, 191, 160), (176, 192, 177), (178, 177, 194), (178, 194, 179), (180, 179, 196), (181, 180, 197), (181, 197, 182), (183, 182, 199), (183, 199, 184), (184, 200, 185), (185, 201, 186), (187, 186, 203), (187, 203, 188), (188, 204, 189), (189, 205, 190), (190, 206, 191), (176, 191, 192), (193, 192, 209), (193, 209, 194), (194, 210, 195), (195, 211, 196), (197, 196, 213), (197, 213, 198), (198, 214, 199), (199, 215, 200), (200, 216, 201), (201, 217, 202), (203, 202, 219), (203, 219, 204), (204, 220, 205), (206, 205, 222), (207, 206, 223), (207, 223, 192), (208, 224, 209), (210, 209, 226), (210, 226, 211), (212, 211, 228), (212, 228, 213), (213, 229, 214), (215, 214, 231), (216, 215, 232), (216, 232, 217), (217, 233, 218), (219, 218, 235), (219, 235, 220), (220, 236, 221), (221, 237, 222), (222, 238, 223), (208, 223, 224), (224, 240, 225), (226, 225, 242), (227, 226, 243), (227, 243, 228), (228, 244, 229), (229, 245, 230), (230, 246, 231), (232, 231, 248), (232, 248, 233), (233, 249, 234), (234, 250, 235), (235, 251, 236), (237, 236, 253), (237, 253, 238), (238, 254, 239), (224, 239, 240), (240, 0, 241), (241, 1, 242), (242, 2, 243), (244, 243, 4), (244, 4, 245), (245, 5, 246), (246, 6, 247), (248, 247, 8), (248, 8, 249), (249, 9, 250), (251, 250, 11), (251, 11, 252), (252, 12, 253), (253, 13, 254), (254, 14, 255), (0, 240, 15)])
me_mol_mem_shape.materials.append(mat_mol_mem_mat)
me_mol_mem_shape.use_remesh_preserve_volume = False
me_mol_mem_shape.use_remesh_preserve_attributes = False
me_mol_mem_shape.use_mirror_vertex_groups = False
me_mol_mem_shape.update()
me_mol_b_pos = bpy.data.meshes.new('mol_B_pos')
me_mol_b_pos.from_pydata([(-0.1042, -0.2222, 0.2284), (0.2168, -0.1149, 0.2162), (-0.1824, -0.08628, 0.1668), (-0.03239, -0.1403, 0.1675), (0.0839, 0.08418, 0.2425), (0.1596, 0.04015, 0.2083), (-0.1354, -0.01212, 0.2304), (-0.1974, -0.06585, 0.1663), (0.1476, -0.2119, -0.02286), (-0.1586, -0.1342, 0.007437), (0.003588, -0.1278, 0.1913), (-0.1249, 0.243, -0.02306), (0.1879, -0.2062, 0.07852), (0.01218, 0.2476, -0.2262), (-0.06471, 0.2329, 0.2386), (0.1272, -0.2085, 0.002659), (-0.2249, -0.1185, 0.1302), (-0.2463, -0.03656, 0.1503), (-0.1426, 0.1924, 0.1354), (0.1599, 0.02466, -0.2227), (0.2058, -0.2037, -0.213), (-0.07176, -0.11, 0.1506), (0.1951, 0.07239, 0.02207), (-0.1445, 0.09417, -0.1723), (-0.08854, -0.1392, -0.2404), (-0.0152, 0.02834, 0.04963), (-0.05323, 0.2331, 0.002115), (0.2107, -0.2158, -0.2256), (0.1531, -0.1998, 0.06136), (0.05704, -0.003325, -0.202), (0.06424, -0.02931, -0.1853), (0.01013, -0.1425, -0.04027), (0.001677, -0.2354, -0.2253), (0.07152, 0.0387, 0.2164), (-0.1355, 0.2369, -0.0003089), (0.2094, -0.2067, 0.1549), (0.1022, -0.1271, 0.07781), (0.08599, -0.1975, -0.07303), (0.1375, 0.109, -0.07095), (0.07638, -0.02091, 0.2258), (-0.01894, 0.02969, -0.1228), (0.08861, 0.001225, -0.01917), (0.2436, -0.1041, -0.2426), (0.07474, 0.2401, 0.07948), (-0.2419, -0.1711, -0.1298), (0.07322, 0.09887, 0.1037), (0.1256, -0.1495, -0.01884), (-0.2448, 0.1401, -0.106), (-0.2254, -0.2264, 0.06792), (-0.05746, -0.05592, 0.01373), (-0.1186, -0.07563, 0.1807), (0.2377, 0.08412, -0.04674), (0.1445, 0.07729, -0.2178), (-0.02005, -0.1698, -0.1212), (0.09499, -0.2377, 0.1839), (0.1378, 0.1035, 0.23), (-0.1867, 0.1777, 0.03338), (0.2449, -0.02212, 0.1889), (0.2471, 0.08463, -0.09289)], [], [])
me_mol_b_pos.use_remesh_preserve_volume = False
me_mol_b_pos.use_remesh_preserve_attributes = False
me_mol_b_pos.use_mirror_vertex_groups = False
me_mol_b_pos.update()
me_mol_b_shape = bpy.data.meshes.new('mol_B_shape')
me_mol_b_shape.from_pydata([(0.005, 0.005, -0.005), (0.005, -0.005, -0.005), (-0.005, -0.005, -0.005), (-0.005, 0.005, -0.005), (0.005, 0.005, 0.005), (0.005, -0.005, 0.005), (-0.005, -0.005, 0.005), (-0.005, 0.005, 0.005)], [], [(1, 2, 3), (7, 6, 5), (4, 5, 1), (5, 6, 2), (2, 6, 7), (0, 3, 7), (0, 1, 3), (4, 7, 5), (0, 4, 1), (1, 5, 2), (3, 2, 7), (4, 0, 7)])
me_mol_b_shape.materials.append(mat_mol_b_mat)
me_mol_b_shape.use_remesh_preserve_volume = False
me_mol_b_shape.use_remesh_preserve_attributes = False
me_mol_b_shape.use_mirror_vertex_groups = False
me_mol_b_shape.update()
me_mol_a_pos = bpy.data.meshes.new('mol_A_pos')
me_mol_a_pos.from_pydata([(0.4805, -0.3815, -0.125), (0.067, 0.179, 0.3414), (-0.205, 0.3006, -0.4274), (-0.1737, -0.447, -0.1607), (-0.2776, 0.1716, 0.03134), (0.4627, -0.2276, 0.2442), (0.2859, -0.3346, 0.245), (-0.3714, 0.2647, -0.3976), (0.4467, 0.4248, 0.1704), (-0.2396, -0.4624, 0.3299), (0.3132, -0.1302, 0.162), (-0.4015, -0.4332, -0.3938), (-0.4301, 0.1497, 0.3722), (0.4032, 0.2889, 0.4392), (0.4643, 0.04076, 0.05163), (-0.06683, 0.3858, 0.1936), (-0.3093, -0.302, -0.04354), (0.03812, 0.00127, -0.4045), (0.1541, -0.1365, 0.2853), (0.006271, -0.008024, -0.4408), (-0.4569, 0.3358, 0.4406), (0.3829, -0.4441, 0.3666), (-0.3103, 0.4087, 0.3674), (0.3223, -0.2676, -0.202), (-0.4338, 0.1063, 0.2465), (-0.4164, 0.0005968, -0.3108), (0.1771, -0.1504, -0.3528), (0.145, -0.3263, 0.3549), (0.1072, -0.4661, -0.01744), (-0.4346, -0.4495, 0.4193), (0.1866, -0.1144, 0.4177), (-0.2599, 0.2826, -0.263), (-0.4233, 0.4352, -0.08042), (0.07378, -0.3148, 0.2129), (-0.1037, -0.0216, 0.2782), (-0.02196, 0.4621, -0.1527), (-0.374, 0.1844, -0.2788), (-0.03698, 0.2825, 0.3008), (0.2636, 0.4569, 0.06291), (-0.4571, 0.06306, -0.404), (0.1611, -0.01711, 0.348), (0.4839, 0.3808, 0.2768), (0.02446, 0.2063, -0.2684), (-0.02082, -0.0296, -0.3353), (-0.01192, 0.4573, 0.265), (-0.3849, 0.2954, -0.3125), (-0.4276, -0.1049, -0.004368), (0.4296, -0.4465, -0.3834), (-0.4654, 0.05426, -0.1573), (0.008054, 0.03504, -0.4744), (-0.4748, -0.3132, 0.3341), (-0.3612, -0.01372, -0.1173), (-0.298, 0.2154, 0.2797), (-0.4655, 0.01204, 0.2542), (-0.447, 0.3466, -0.1908), (-0.4479, 0.1334, 0.3212), (0.462, -0.3136, 0.2983), (0.3827, -0.1987, -0.4849), (-0.4209, -0.265, 0.1595), (-0.3366, -0.2772, 0.3572), (0.3399, -0.4469, 0.02331), (0.3919, 0.01163, 0.2644), (-0.4225, -0.1839, 0.05323), (-0.4535, -0.43, 0.4278), (0.2711, 0.3019, -0.196), (-0.008322, 0.4987, -0.3939), (0.01431, -0.2822, -0.3828), (-0.2692, 0.1328, 0.01824), (0.3034, 0.4785, -0.299), (-0.1313, -0.4109, 0.1902), (0.3471, 0.09428, -0.0385), (-0.4776, -0.08498, 0.1385), (-0.1055, 0.3441, -0.1174), (0.2109, -0.2717, 0.1942), (0.06817, 0.03, -0.2867), (-0.3936, 0.4956, -0.2385), (-0.4268, -0.1922, -0.3256), (-0.3674, -0.2544, 0.02533), (0.39, -0.3575, 0.0165), (-0.01666, -0.3088, -0.3468), (0.284, -0.4176, -0.06774), (-0.1487, 0.4538, 0.4059), (-0.4741, -0.1358, -0.2795), (0.2405, 0.3802, -0.2097), (0.2122, 0.4653, -0.2868), (0.2352, 0.1916, 0.4895), (-0.2958, -0.1854, -0.3711), (-0.2828, 0.183, -0.2144), (0.3606, -0.01739, -0.4979), (0.3271, 0.06404, -0.4468), (-0.3435, -0.4079, 0.2659), (-0.07166, 0.4901, -0.1818), (-0.09653, 0.4643, 0.3764), (-0.1842, 0.07939, 0.4565), (0.3142, 0.3293, 0.4346), (0.4654, -0.3646, -0.2467), (0.3167, -0.03102, 0.06557), (-0.2791, 0.1781, -0.1287), (-0.4185, -0.2778, 0.02326), (0.319, 0.2353, -0.2287), (-0.06946, 0.2734, 0.2844), (0.3812, -0.1599, -0.3432), (-0.284, 0.271, -0.07536), (0.3001, -0.1338, -0.4784), (-0.09004, -0.2112, 0.4059), (-0.4058, 0.1972, -0.219), (0.2592, -0.03571, -0.49), (-0.189, 0.3382, 0.411), (-0.3462, -0.3433, -0.2767), (0.2397, 0.4203, 0.445), (-0.298, 0.1227, 0.3911), (0.39, -0.03226, 0.29), (0.337, 0.2083, 0.02718), (0.4428, -0.3755, -0.4326), (-0.3624, 0.1439, -0.02405), (0.2195, 0.2763, -0.1863), (-0.1534, 0.3041, -0.04473), (0.09734, 0.4265, -0.08477), (-0.00403, 0.06745, -0.2531), (-0.4864, 0.02013, -0.3016), (0.05532, -0.08022, -0.3319), (0.3032, 0.3787, -0.4683), (-0.4225, -0.09756, 0.1276), (0.3997, -0.1156, 0.2081), (-0.4208, -0.2683, 0.3057), (0.1056, -0.0352, -0.4088), (-0.2628, 0.2039, -0.4405), (-0.179, 0.3185, 0.1236), (-0.09928, -0.1411, 0.2803), (-0.3925, 0.2564, -0.2021), (0.3931, 0.3317, -0.3775), (-0.1054, -0.1339, -0.4748), (-0.4806, -0.02225, 0.4938), (0.4075, -0.3511, -0.3122), (-0.1443, 0.1606, -0.4019), (-0.269, 0.3497, -0.4751), (0.3115, 0.2605, 0.4078), (0.3512, 0.4348, -0.09091), (0.09311, -0.4658, -0.3653), (0.4623, -0.03918, -0.3225), (0.4675, 0.298, 0.3429), (-0.2984, -0.02264, 0.02497), (-0.3717, -0.07514, -0.4678), (-0.3023, 0.2235, -0.3847), (0.409, 0.2184, 0.3658), (-0.3823, 0.1768, -0.2588), (-0.01471, -0.4003, -0.3586), (0.423, -0.3924, -0.4449), (0.3299, 0.1417, -0.3874), (-0.1295, 0.4861, 0.3067), (0.3393, 0.4293, 0.4322), (0.1661, 0.4469, -0.2699), (-0.3722, -0.1459, 0.08834), (-0.3812, 0.2144, -0.3561), (0.02454, 0.07801, -0.2862), (0.3979, 0.4444, -0.09103), (-0.3116, 0.007894, 0.2757), (-0.2144, -0.0252, -0.407), (-0.3906, -0.08164, 0.2519), (0.3389, -0.4974, 0.04106), (-0.31, -0.4317, 0.2957), (0.2546, 0.4082, 0.4365), (-0.07929, -0.4338, 0.08413), (0.1069, 0.1736, -0.4608), (-0.3998, -0.1922, 0.03778), (-0.405, -0.2085, -0.2499), (0.3597, -0.003542, 0.4471), (0.3499, -0.03247, -0.349), (0.1649, 0.3997, -0.3141), (0.2516, -0.05296, -0.0004664), (-0.1749, -0.3604, 0.02539), (-0.4314, -0.4041, 0.4488), (0.4504, 0.4352, 0.1002), (-0.05174, -0.3138, 0.2041), (0.1922, -0.4866, 0.1343), (0.06749, -0.273, 0.01135), (-0.06076, -0.03392, 0.3628), (0.1651, 0.4295, 0.2169), (0.1569, 0.224, 0.4067), (0.412, -0.2285, -0.1266), (0.465, -0.09012, 0.2271), (-0.2192, 0.3138, 0.392), (-0.3989, 0.2643, -0.2686), (-0.1369, 0.4442, 0.249), (-0.01254, 0.4529, 0.1893), (-0.4366, 0.0554, 0.1182), (0.0854, 0.4417, 0.06581), (-0.173, 0.4859, 0.4884), (-0.04118, -0.4583, -0.2873), (-0.1411, 0.2482, 0.384), (0.4181, -0.2108, 0.03107), (-0.05206, -0.4516, 0.1396), (0.1061, -0.2927, 0.2967), (0.3296, -0.06122, 0.423), (0.2356, 0.2716, 0.4719), (-0.4048, -0.4948, -0.07151), (0.237, -0.2009, 0.3818), (0.3709, 0.08609, -0.3127), (-0.2548, -0.3075, 0.1343), (-0.4947, -0.1439, 0.2912), (-0.4393, 0.1813, 0.2327), (0.3689, 0.1313, -0.02355), (0.01757, 0.03896, 0.3905), (0.4971, -0.1191, -0.2037), (-0.09568, -0.003506, -0.2528), (-0.2161, 0.2863, -0.3072), (0.05504, -0.4794, -0.1603), (0.4841, 0.1284, 0.06014), (-0.04417, -0.2954, -0.1322), (-0.3418, 0.1013, 0.2503), (-0.08215, 0.2696, -0.1436), (0.4866, -0.3772, 0.2549), (-0.4048, -0.05002, -0.04498), (0.06053, 0.4083, -0.0322), (0.2018, -0.2893, 0.3593), (0.3626, -0.3487, -0.3546), (-0.2945, 0.4762, -0.01128), (-0.1089, -0.4964, -0.2833), (0.2725, -0.4465, 0.3843), (0.2738, 0.1399, -0.2211), (0.4641, -0.3595, 0.4058), (0.4946, 0.2226, -0.3238), (-0.3639, 0.4954, -0.3927), (-0.1255, 0.2882, 0.2568), (0.4289, 0.1045, 0.2772), (-0.3662, 0.3655, -0.1984), (0.4665, 0.2039, -0.3852), (0.4941, 0.02594, 0.3155), (0.2275, 0.4234, -0.2507), (0.4265, 0.2852, 0.3151), (0.1139, -0.1669, -0.3892), (0.4053, 0.1736, 0.2995), (-0.4089, 0.2257, -0.2397), (0.4828, -0.3802, 0.368), (0.1404, 0.2789, -0.08472), (-0.3165, -0.2771, 0.01767), (0.3866, -0.1373, 0.07033), (0.354, 0.04475, -0.4894), (-0.1666, -0.4574, -0.1004), (-0.4599, 0.01922, 0.3829), (0.02392, 0.374, -0.01812), (-0.2589, -0.2361, 0.3235), (0.4557, 0.4907, 0.08951), (-0.4705, 0.4063, -0.3451), (0.4874, 0.1993, 0.1832), (-0.03271, 0.3206, 0.05179), (-0.1172, 0.3233, 0.34), (0.122, 0.3185, 0.1869), (0.1181, 0.2545, -0.02774), (0.4839, -0.3607, 0.4992), (-0.1507, -0.2847, -0.2243), (0.3417, 0.3022, -0.3873), (0.2961, 0.004021, 0.4541), (0.1389, 0.08528, -0.4337), (0.444, 0.2884, 0.04099), (-0.1619, -0.03873, -0.4943), (-0.4883, 0.0312, 0.221), (0.4398, -0.3097, -0.3388), (0.4596, 0.1009, 0.03712), (-0.3409, 0.2186, -0.3382), (-0.4929, -0.4479, -0.4084), (-0.15, 0.3178, -0.002248), (0.1155, 0.4558, 0.3773), (0.4777, -0.2934, -0.4042), (0.3636, -0.1255, -0.4638), (0.3569, -0.3379, -0.09179), (0.1693, 0.1612, 0.3436), (-0.04101, -0.07232, -0.4652), (-0.06888, -0.3641, -0.3464), (0.2279, 0.1539, 0.2961), (-0.1694, -0.4191, 0.02445), (0.2915, -0.1646, -0.4766), (0.2912, 0.2107, -0.2266), (-0.4115, -0.2319, -0.07223), (0.4671, 0.1207, 0.2494), (-0.4524, 0.2018, 0.3465), (-0.2853, -0.1467, -0.2724), (-0.4169, -0.05885, -0.4784), (0.2692, -0.1103, 0.1673), (0.2436, 0.4893, -0.2493), (0.2421, -0.3148, -0.2552), (-0.3465, 0.0164, 0.3611), (-0.4564, -0.02198, -0.4059), (-0.3822, -0.4233, -0.4691), (0.4358, 0.0954, 0.2896), (0.2558, 0.3235, -0.4055), (-0.469, 0.4321, -0.1803), (-0.304, 0.0775, 0.4907), (-0.127, 0.1674, -0.3944), (-0.1263, 0.2402, 0.2933), (-0.02271, 0.2721, 0.07901), (0.08394, -0.06604, 0.4343), (-0.4494, 0.1168, -0.2996), (0.347, 0.02386, 0.1997), (0.2411, -0.1219, 0.4502), (0.3892, 0.4657, -0.4481), (0.3119, -0.4667, 0.3922), (0.3246, 0.2557, 0.08912), (0.187, 0.4612, 0.4472), (0.4006, -0.2932, -0.0728), (0.04663, 0.001983, 0.3562), (-0.303, 0.1925, 0.07242), (-0.164, -0.1649, -0.2908), (0.07216, 0.2524, 0.3904), (-0.2929, -0.4988, 0.3348), (-0.3556, -0.3714, 0.06108), (-0.3333, 0.1561, -0.1391), (0.4335, -0.04875, 0.4464), (-0.2706, -0.168, 0.002507), (-0.4687, -0.1998, -0.1483), (-0.1626, 0.3318, 0.2136), (0.1105, -0.09706, -0.4709), (0.01415, 0.3584, 0.09565), (0.07414, -0.4952, 0.1093), (0.06365, -0.01867, -0.2702), (-0.0467, 0.3866, 0.4496), (-0.4218, -0.353, 0.0898), (0.2098, -0.1573, -0.4324), (-0.4237, -0.331, 0.1268), (-0.3585, -0.3833, -0.4032), (0.3886, -0.395, 0.1133), (0.3955, 0.2031, -0.2151), (0.07963, 0.46, 0.05941), (0.1909, 0.05478, -0.4662), (0.1186, 0.1057, -0.3216), (0.08474, -0.3071, -0.4023), (0.2504, -0.1567, -0.347), (-0.01408, -0.4456, 0.3172), (0.1669, -0.349, -0.2433), (-0.2685, 0.4183, 0.1037), (-0.0754, 0.1544, 0.3971), (0.03211, -0.5, -0.4156), (-0.1992, 0.3965, 0.3532), (-0.2516, -0.456, -0.04243), (0.391, 0.4239, 0.1061), (-0.1844, -0.1207, 0.4971), (0.4422, 0.2412, -0.1122), (-0.4237, -0.2804, -0.4167), (0.3098, -0.3601, -0.1961), (0.05912, 0.3124, -0.3505), (-0.3765, 0.2167, -0.3851), (-0.4875, -0.2304, -0.1741), (0.008739, 0.437, -0.1085), (0.1726, -0.1278, -0.2587), (0.3626, 0.4487, -0.242), (-0.06708, -0.2793, 0.2335), (0.4399, 0.2408, 0.2663), (0.3192, 0.4442, 0.05241), (0.1597, -0.2309, 0.3838), (0.4292, -0.05765, 0.2886), (0.401, 0.2213, -0.3674), (0.3971, -0.4401, -0.1354), (0.1718, -0.2848, -0.2966), (-0.1292, -0.3198, -0.4517), (-0.3487, -0.2844, -0.08121), (-0.3035, -0.1771, -0.388), (0.1431, -0.2979, -0.2746), (-0.1622, 0.4786, -0.2446), (0.3365, 0.2397, 0.1237), (-0.2367, 0.1363, -0.4636), (0.07639, -0.3367, 0.3744), (0.2034, -0.2473, -0.4239), (0.1949, -0.4602, 0.4947), (-0.4299, 0.2126, -0.3711), (0.3657, 0.2622, 0.4854), (0.4336, 0.3698, -0.4468), (0.3712, -0.4155, 0.04125), (-0.4932, -0.3339, 0.4589), (0.3906, 0.2907, 0.4001), (-0.4924, -0.2366, -0.3554), (0.1692, 0.4491, 0.2654), (-0.2785, 0.1704, -0.1687), (0.0222, 0.2704, -0.2762), (0.3782, 0.2102, -0.4487), (-0.04424, -0.3354, -0.1998), (-0.43, 0.4985, 0.1384), (0.3092, 0.4196, 0.2152), (-0.03009, 0.2316, -0.458), (-0.3425, 0.4619, -0.06131), (0.1134, -0.235, -0.3198), (-0.3631, -0.3515, -0.1342), (0.4857, 0.4877, 0.1227), (0.3598, 0.1958, -0.1709), (-0.4908, 0.2699, 0.3161), (0.1137, -0.09352, 0.3068), (-0.2708, 0.1106, -0.4416), (-0.1136, -0.458, -0.4727), (0.3409, 0.08169, -0.2053), (0.473, 0.1202, 0.4003), (0.02263, 0.4732, -0.2315), (-0.134, -0.1203, -0.3849), (0.4095, 0.1606, 0.225), (0.07655, -0.3328, -0.3986), (0.3912, -0.2671, 0.01861), (0.4285, 0.06128, -0.3092), (0.2076, 0.4856, -0.3712), (0.2184, -0.04058, -0.3526), (0.3784, 0.2966, -0.3927), (0.123, -0.451, 0.18), (-0.4145, 0.2817, 0.3816), (-0.01699, -0.4083, -0.09553), (0.2389, -0.2985, -0.2006), (-0.324, 0.3338, 0.1148), (0.1308, -0.1213, -0.358), (-0.2785, -0.3764, -0.4391), (0.4484, 0.1537, 0.1501), (-0.4162, 0.04741, -0.2761), (0.4917, -0.2375, -0.02697), (0.4165, -0.3076, 0.1404), (0.4891, 0.3886, 0.0573), (0.1516, -0.416, -0.08464), (0.3457, 0.07234, -0.02553), (0.01235, -0.2598, 0.1331), (-0.003525, -0.4558, -0.272), (-0.4508, 0.3764, -0.4542), (0.01471, -0.4589, -0.08865), (0.4733, -0.0314, -0.4824), (0.2284, 0.4855, -0.3595), (-0.4801, -0.2385, 0.1288), (0.04167, -0.3836, 0.1237), (-0.4194, -0.4842, -0.04471), (0.1072, 0.2249, 0.304), (0.1717, -0.3239, 0.2463), (-0.4288, 0.4477, -0.2748), (-0.2603, -0.239, -0.1788), (0.4291, 0.1913, 0.2204), (-0.3686, -0.04873, -0.241), (-0.3802, 0.08842, -0.4873), (-0.2927, -0.2535, -0.2263), (-0.2834, -0.3675, -0.3194), (0.3323, 0.3564, 0.1594), (-0.4065, -0.2273, -0.2994), (-0.1373, -0.4081, -0.4738), (0.2126, -0.2678, -0.4742), (-0.08264, -0.4156, 0.3587), (-0.07442, -0.461, 0.3334), (-0.3824, -0.05765, -0.3899), (-0.2186, -0.4552, 0.2545), (-0.1464, -0.176, 0.4122), (0.1044, -0.1209, 0.3359), (0.1937, -0.3281, 0.332), (0.175, 0.3708, -0.2984), (0.4531, 0.03709, 0.4061), (0.1039, 0.3599, 0.4159), (0.1123, 0.3743, -0.4604), (0.3308, -0.4962, -0.479), (0.3096, -0.3058, -0.2328), (0.1296, 0.2925, 0.2543), (0.4848, -0.3589, -0.3898), (-0.1628, 0.28, 0.4068), (-0.3826, -0.1496, -0.4321), (0.01324, -0.2537, -0.1787), (0.3711, 0.18, 0.2734), (-0.394, -0.4404, -0.1077), (0.2821, -0.2744, 0.4671), (0.0411, -0.4981, -0.3596), (0.02858, -0.1413, -0.2809), (-0.1985, 0.3846, -0.257), (-0.2938, -0.007293, -0.3837), (-0.4931, 0.2512, -0.3993), (0.2194, -0.1262, 0.3223), (0.4486, 0.1974, 0.3349), (0.2618, -0.4949, 0.3122), (-0.1307, -0.2736, 0.193), (0.1579, -0.3246, -0.3768), (0.04139, -0.332, 0.1657), (-0.306, 0.1746, 0.2946), (-0.06009, -0.3399, -0.1051), (-0.2734, -0.004729, 0.002433), (-0.1981, 0.1939, -0.3962), (0.1974, 0.3206, -0.4323), (-0.003742, 0.4561, 0.1856), (-0.2463, -0.1933, 0.3319), (0.4797, -0.383, 0.03522), (0.2982, -0.4035, -0.2242), (0.4247, 0.0895, -0.03463), (-0.07927, 0.1578, -0.4486), (-0.368, -0.08021, -0.2002), (-0.424, 0.02386, -0.3519), (0.3705, -0.2223, -0.3777), (-0.3601, -0.08413, -0.1273), (0.1479, 0.3108, 0.4752), (-0.4774, 0.4828, 0.07288), (0.1199, 0.4244, 0.2734), (0.1423, 0.07816, -0.3411), (0.403, 0.1145, 0.03541), (-0.1032, -0.3648, 0.01961), (-0.1322, -0.2774, -0.2698), (-0.0526, 0.1194, -0.2579), (0.4148, 0.4362, 0.1933), (-0.1572, -0.3884, -0.307), (0.4775, -0.3233, 0.2941), (-0.3819, -0.2138, 0.4255), (-0.1829, 0.01176, 0.3484), (0.4886, -0.0992, 0.4736), (0.1786, -0.309, -0.3009), (0.4841, -0.3154, 0.4866), (0.2624, 0.4157, -0.2835), (0.07027, -0.3197, 0.1521), (-0.2588, -0.007216, -0.03913), (-0.3376, 0.1984, -0.4313), (-0.4992, -0.3473, 0.1377), (0.4586, 0.0557, -0.2395), (0.4408, -0.4091, -0.443), (-0.2804, -0.4722, 0.02653), (-0.4359, 0.463, 0.0806), (-0.1254, 0.09941, -0.3311), (-0.441, -0.2825, 0.1306), (0.1374, -0.2942, 0.482), (-0.1499, -0.3279, -0.165), (-0.2404, 0.323, -0.2119), (0.1617, 0.4912, -0.4167), (-0.07642, 0.3372, -0.1619), (0.4205, -0.3395, 0.1869), (-3.149e-05, 0.4516, -0.00737), (0.3522, 0.4115, -0.2849), (0.009975, 0.4675, -0.2849), (-0.07011, 0.345, 0.3883), (-0.1555, 0.4289, -0.1699), (0.3756, -0.2872, 0.1231), (-0.2198, 0.1694, -0.4748), (0.2612, 0.2269, 0.4652), (-0.2106, 0.4409, 0.06778), (0.3573, 0.003914, 0.2128), (-0.4332, 0.278, -0.1473), (0.2811, 0.2378, -0.05905), (0.1392, 0.3718, 0.3908), (-0.3553, -0.1512, -0.05029), (-0.2134, -0.3682, -0.2619), (-0.07125, 0.3052, -0.213), (-0.01452, -0.04937, -0.3476), (0.4551, -0.0785, 0.2505), (-0.2605, 0.05088, -0.08904), (0.3611, -0.1654, 0.1506), (0.1788, 0.4786, -0.4764), (-0.4683, -0.1361, -0.213), (0.2807, -0.1844, -0.4632), (-0.4469, -0.1405, 0.2111), (0.456, 0.3421, -0.1347), (-0.1547, 0.3121, 0.275), (-0.3794, 0.4356, -0.03768), (-0.09388, -0.3114, -0.1009), (0.4458, -0.354, 0.02646), (-0.3311, 0.09858, -0.2929), (-0.1672, -0.4794, -0.4311), (-0.3551, 0.414, 0.1676), (0.3271, 0.3583, -0.02748), (-0.219, -0.03295, -0.3214), (-0.2026, -0.0742, 0.2816), (0.4778, 0.2486, 0.4448), (0.3987, -0.3498, 0.3206), (0.414, -0.004321, -0.1588), (0.00259, 0.3508, -0.08973), (0.4226, -0.07751, -0.2109), (0.2761, -0.1914, -0.2613), (0.4691, 0.1751, -0.2122), (-0.401, 0.2071, -0.01068), (0.2263, -0.471, -0.2415), (0.08664, 0.2517, 0.05249), (0.2136, 0.3055, 0.489), (-0.1753, 0.1081, 0.4602), (-0.1593, 0.3644, -0.0212), (0.1325, -0.4861, -0.483), (0.2661, 0.0453, 0.2502), (0.2339, 0.2263, -0.3805), (-0.03205, 0.216, -0.4787), (0.4793, -0.2082, -0.09765), (-0.3471, 0.09985, 0.2883), (0.1356, 0.03989, -0.3218), (-0.3958, 0.07954, 0.1887), (-0.1121, 0.4957, 0.4599), (0.4286, -0.1779, -0.2139), (-0.1532, -0.1985, -0.3527), (-0.2105, 0.2368, -0.2718), (0.4572, 0.2091, 0.4229), (0.3155, 0.3134, 0.2702), (0.4482, 0.0796, 0.06657), (-0.1404, 0.2595, -0.2884), (0.01444, -0.2615, -0.1325), (-0.195, 0.2778, 0.2767), (-0.2558, -0.2022, 0.05433), (0.2747, -0.2293, 0.031), (0.205, -0.3358, 0.1487), (0.2372, -0.3837, 0.3669), (0.005266, 0.3566, 0.4724), (-0.09793, -0.4316, -0.453), (-0.4825, 0.2318, -0.3119), (-0.2132, -0.3212, 0.3872), (-0.2242, -0.4178, -0.2278), (0.2755, 0.1167, -0.3537), (-0.3357, -0.02561, 0.4391), (-0.3316, 0.1602, -0.09496), (-0.2724, 0.1902, -0.3741), (-0.3417, -0.1617, -0.04545), (0.3466, 0.1007, 0.4038), (-0.3216, 0.3792, -0.38), (0.3176, 0.2598, 0.1789), (0.2174, 0.2543, -0.2217), (0.08763, 0.4055, -0.4783), (0.1498, 0.2031, -0.2964), (0.3575, -0.4819, 0.3598), (-0.2354, 0.3482, -0.07105), (-0.3174, 0.08029, -0.3614), (-0.1012, -0.3357, 0.01876), (0.04565, 0.005991, 0.4341), (0.1272, -0.2875, 0.2966), (0.2727, 0.3381, -0.1682), (0.4872, -0.0292, -0.265), (-0.01306, -0.4811, -0.005351), (0.4201, -0.2885, -0.07697), (0.2858, -0.2961, 0.3848), (0.4781, -0.1432, 0.3339), (0.2627, -0.3869, -0.3537), (0.3953, -0.2784, 0.1992), (0.4586, 0.3092, -0.4989), (-0.2635, -0.3614, 0.2351), (-0.2759, -0.2226, 0.2991), (0.09086, -0.4374, 0.3496), (-0.4621, 0.1456, -0.008913), (0.1484, 0.1667, -0.3679), (-0.2023, 0.409, 0.1395), (-0.3631, -0.05031, 0.02575), (-0.1364, 0.4796, 0.4629), (0.05948, 0.1301, 0.4942), (-0.4866, 0.3522, -0.3141), (-0.3401, 0.05808, -0.3481), (-0.2038, 0.01959, -0.3609), (0.2482, 0.4816, -0.434), (-0.3365, 0.1761, 0.07684), (0.1563, 0.2224, -0.2587), (0.1191, -0.4949, -0.05665), (0.4751, 0.3719, -0.05787), (-0.4604, -0.3745, -0.04301), (0.1651, -0.4018, 0.1588), (0.4033, -0.4985, -0.1688), (-0.1901, -0.2925, -0.0964), (-0.2743, 0.2118, -0.4884), (0.1275, -0.02175, -0.4582), (0.0502, 0.4618, 0.01775), (0.3398, 0.04426, 0.02188), (0.3632, 0.1522, -0.1944), (-0.2349, 0.403, -0.2101), (0.2795, -0.2092, 0.3462), (0.3361, -0.09383, -0.1795), (0.3269, 0.3411, 0.1285), (-0.1615, 0.07158, -0.3821), (0.3526, -0.3747, -0.4863), (0.1186, -0.3693, -0.2602), (0.1678, 0.2752, -0.01235), (0.3429, -0.4444, 0.38), (0.01367, 0.2483, -0.3729), (0.2895, -0.03862, -0.03689), (-0.4618, -0.2239, 0.0215), (0.3152, -0.04249, -0.2889), (0.4511, 0.09794, -0.2121), (0.1871, 0.3133, -0.1534), (0.1228, 0.4867, 0.1968), (-0.1803, 0.2608, -0.474), (-0.3495, 0.1225, -0.09005), (-0.3635, 0.3364, -0.4672), (-0.03423, 0.4206, -0.06971), (-0.4338, -0.01737, 0.2191), (0.1608, 0.474, -0.2507), (-0.1326, -0.03992, -0.389), (0.4657, 0.2276, 0.3801), (0.4453, 0.4922, 0.05673), (0.08481, 0.3022, -0.2151), (-0.1093, 0.4309, -0.3916), (-0.3785, 0.1836, -0.3193), (-0.4597, -0.1447, -0.481), (0.1147, -0.03241, 0.2594), (-0.07435, -0.4861, 0.02716), (-0.4778, 0.1139, 0.456), (-0.3055, 0.1225, 0.09314), (0.3996, 0.101, -0.06232), (0.02268, 0.1623, 0.2662), (0.488, -0.2592, 0.4805), (-0.1822, 0.2785, -0.2533), (0.06838, -0.09221, -0.4768), (-0.4763, -0.1022, -0.08199), (0.289, 0.4374, -0.2433), (-0.2433, -0.4851, -0.3719), (-0.3709, -0.4551, -0.09079), (-0.4352, -0.06249, 0.3578), (0.03475, 0.4761, 0.1678), (0.05667, 0.4215, -0.007241), (-0.4336, 0.01932, -0.1333), (0.3531, 0.26, 0.428), (0.4058, -0.2778, 0.4912), (-0.07235, -0.3911, 0.2444), (0.1288, 0.1573, 0.3022), (0.4064, 0.2392, -0.3135), (-0.466, -0.3156, 0.2995), (0.2137, -0.2951, 0.07051), (0.402, 0.4387, 0.4134), (-0.2823, 0.04315, 0.003193), (-0.3314, -0.1582, -0.3541), (-0.3676, -0.3878, 0.3003), (0.3278, 0.233, -0.08469), (-0.4606, -0.2124, 0.4089), (-0.0372, 0.3692, -0.04917), (0.3534, 0.2372, 0.1759), (0.2983, -0.166, 0.2168), (0.1372, -0.279, 0.04279), (-0.278, 0.05601, 0.3741), (0.189, 0.1536, 0.482), (-0.3871, -0.1271, 0.3135), (-0.03435, 0.493, 0.08589), (0.2063, 0.2041, -0.3228), (0.04823, 0.2788, -0.168), (0.2646, 0.03464, -0.08839), (0.1024, 0.3272, -0.06201), (-0.02608, -0.3405, -0.09415), (-0.3422, 0.1498, -0.06537), (-0.165, 0.4111, -0.3498), (-0.07556, 0.3436, -0.4981), (-0.4757, -0.2356, -0.3727), (-0.428, 0.2667, 0.4983), (0.2181, -0.4854, 0.4672), (-0.3767, -0.4331, -0.08692), (-0.05521, -0.07859, 0.4891), (-0.3645, 0.4862, -0.01456), (-0.4267, -0.3801, 0.4649), (0.2599, 0.2278, -0.3189), (0.4717, -0.1531, -0.3677), (-0.4212, -0.2005, -0.3686), (0.2977, -0.4625, 0.3935), (0.2744, -0.3536, -0.1941), (-0.1955, 0.1528, -0.3411), (0.2317, 0.4714, 0.247), (-0.2651, 0.1179, -0.09626), (-0.4139, -0.3484, -0.275), (-0.4592, 0.4297, 0.1371), (0.1111, 0.2994, 0.4252), (-0.05152, 0.1278, -0.4594), (-0.4697, 0.09493, -0.002094), (-0.07541, -0.261, -0.3171), (0.08811, 0.3904, -0.4233), (-0.1711, 0.4588, -0.2444), (-0.046, -0.2076, 0.4486), (-0.2414, 0.203, -0.3187), (0.1493, 0.3105, -0.4708), (0.4329, -0.1221, 0.1206), (-0.3808, 0.009768, -0.005089), (0.3998, 0.1627, -0.03153), (0.04292, -0.3631, 0.05156), (0.4259, 0.06439, -0.4729), (0.4837, 0.2475, 0.1103), (0.4855, -0.4126, 0.2882), (0.03274, -0.3684, -0.3121), (-0.3921, 0.2202, -0.192), (0.4882, -0.413, 0.4367), (0.4732, 0.1178, -0.3465), (0.4393, 0.4951, 0.08513), (0.009036, 0.2421, 0.2986), (0.2108, 0.477, -0.4823), (-0.4653, -0.334, -0.04168), (-0.3051, 0.05853, -0.4821), (-0.3606, -0.07793, 0.1573), (0.2169, -0.3634, 0.05701), (0.2113, 0.4163, -0.4088), (0.4939, 0.2796, -0.06944), (0.3974, 0.1365, -0.343), (0.1285, -0.4973, 0.2453), (-0.3764, 0.1472, -0.494), (-0.1453, 0.3409, 0.4174), (0.4762, -0.4252, 0.4648), (-0.004767, -0.3481, -0.1402), (0.14, -0.1246, -0.3433), (0.1772, -0.4265, -0.4806), (0.1034, -0.03755, -0.3656), (-0.4945, 0.08861, 0.2896), (-0.349, 0.02405, -0.1153), (-0.09667, 0.3119, -0.06751), (0.4354, -0.182, -0.04725), (-0.4047, 0.2478, 0.3434), (-0.007598, 0.4098, -0.3022), (-0.4168, 0.05685, 0.2761), (-0.3747, 0.2393, 0.1914), (-0.2601, -0.389, 0.4984), (-0.4106, -0.1444, 0.3756), (0.4641, 0.4385, 0.4131), (-0.4273, 0.4407, 0.316), (0.304, -0.3372, 0.1538), (-0.2811, 0.4824, -0.4223), (0.05025, 0.3682, -0.0219), (-0.3128, 0.02217, -0.317), (-0.4274, 0.04585, -0.4618), (0.4112, -0.4323, 0.1428), (-0.3669, 0.1051, -0.3903), (0.001744, -0.4439, 0.4292), (-0.3078, 0.05749, -0.4769), (-0.3335, -0.4845, -0.07377), (0.4711, -0.3114, 0.3835), (-0.3279, 0.04906, 0.4235), (0.2612, -0.1087, -0.3732), (-0.3037, -0.005672, -0.2165), (0.1836, 0.4853, -0.4294), (-0.1141, 0.449, -0.1874), (0.003862, 0.4739, 0.1566), (0.3329, -0.2653, -0.4582), (0.1262, -0.2855, -0.417), (-0.4158, 0.3699, 0.386), (-0.1061, 0.4718, 0.3261), (0.07721, 0.438, 0.3565), (0.3904, -0.4911, 0.2465), (0.42, -0.004584, -0.2908), (0.4066, 0.4888, 0.2399), (0.2073, 0.3497, 0.08891), (0.1703, 0.2243, -0.3972), (-0.2806, 0.344, 0.05617), (-0.3508, 0.09938, -0.1121), (-0.1174, 0.3494, -0.3966), (0.4865, -0.2894, 0.1499), (-0.08371, -0.239, -0.3591), (0.1785, 0.2335, -0.4414), (0.3965, -0.01165, -0.05585), (0.4705, 0.2943, 0.3855), (0.3027, -0.1262, 0.1403), (0.00767, -0.3274, -0.01607), (-0.4843, 0.1679, 0.1264), (0.3808, 0.2163, 0.2047), (-0.4554, 0.3489, -0.1813), (0.1381, 0.1893, -0.3323), (0.3243, -0.2829, 0.04556), (-0.07349, -0.4404, -0.2668), (-0.3413, -0.02615, 0.3996), (-0.3606, -0.3009, -0.4792), (0.4401, -0.2621, -0.3942), (-0.4375, 0.1827, -0.3634), (0.3639, -0.05883, -0.1323), (-0.3092, -0.1253, 0.396), (-0.3822, -0.2173, 0.1463), (0.04469, 0.279, -0.04491), (0.04082, 0.1658, -0.3), (-0.09685, 0.3054, 0.495), (-0.3968, 0.0296, -0.05188), (-0.4202, 0.2318, -0.3418), (0.2367, -0.4171, -0.4712), (0.2967, -0.1481, 0.4954), (0.3882, -0.3537, -0.05793), (-0.2953, -0.3367, 0.1275), (-0.06157, -0.466, 0.3407), (-0.3893, 0.3006, -0.399), (0.0944, -0.05222, 0.4265), (0.3276, 0.1701, 0.1036), (-0.02854, 0.3043, -0.2857), (-0.002504, -0.4787, -0.4942), (-0.4019, 0.09622, -0.07996), (-0.4051, -0.1549, -0.03761), (-0.4048, -0.3335, -0.4268), (-0.2592, -0.001207, -0.2715), (-0.2053, -0.3622, 0.3295), (0.2654, -0.2123, 0.4729), (-0.06521, 0.4453, 0.497), (0.1157, 0.07825, -0.373), (0.05668, 0.04384, 0.3738), (0.3744, -0.1007, 0.1742), (0.4718, -0.01261, 0.4034), (0.4428, 0.396, -0.1367), (0.2963, -0.4989, 0.1024), (0.4018, -0.1298, 0.4939), (-0.08404, -0.2279, 0.4527), (-0.1656, -0.4094, 0.1846), (0.3197, -0.0321, 0.3271), (0.1477, -0.2869, -0.3439), (0.4669, -0.08071, 0.1002), (0.3946, -0.05436, -0.1834), (0.4662, -0.2256, -0.4193), (-0.3471, 0.2708, -0.1861), (-0.2558, -0.1778, -0.1837), (0.3099, -0.4323, 0.1904), (0.4985, -0.3677, -0.4341), (0.008318, 0.3851, -0.1212), (0.3966, -0.05432, -0.2677), (-0.09942, 0.2453, -0.3321), (-0.44, -0.1438, 0.01383), (-0.02699, 0.4451, 0.1918), (0.03649, 0.1648, -0.3553), (-0.3159, 0.4348, 0.3834), (0.3046, -0.437, -0.1469), (0.2194, -0.3665, -0.1489), (-0.0092, 0.3165, 0.0789), (0.2682, -0.4181, -0.1238), (-0.2845, -0.3024, -0.1667), (0.2317, 0.1237, 0.2993), (0.04279, 0.3818, -0.3522), (-0.1298, -0.4098, -0.4346), (0.4378, 0.4322, -0.02592), (0.4424, -0.477, -0.4272), (-0.4597, -0.0595, 0.4919), (-0.3858, 0.1596, -0.4119), (-0.4266, 0.03992, -0.4685), (0.1909, -0.2191, -0.3486), (0.2296, 0.4968, 0.2547), (-0.4118, 0.2228, 0.4659), (-0.2668, -0.183, -0.06456), (-0.09054, 0.05435, -0.2647), (-0.1345, 0.06206, -0.3077), (0.02517, -0.3766, 0.02049), (-0.2108, -0.3299, -0.02573), (-0.3154, 0.1461, 0.3527), (-0.4652, -0.2393, -0.4107), (0.1917, 0.4379, -0.3653), (0.3139, -0.3054, 0.3123), (0.1597, -0.09991, 0.2948), (0.09246, -0.2598, -0.3396), (0.464, 0.2671, -0.1266), (0.1816, 0.2926, 0.4345), (-0.1096, -0.1326, 0.4886), (0.345, 0.001401, 0.3209), (-0.4869, 0.1303, -0.3486), (-0.03394, -0.3298, -0.3888), (0.07627, -0.3781, 0.2607), (0.1431, -0.4181, 0.3134), (-0.04364, -0.4214, 0.2153), (-0.1608, 0.2723, -0.06486), (-0.2603, 0.1014, 0.3767), (-0.4938, -0.2695, 0.4245), (-0.2017, 0.1739, -0.2722), (-0.3495, -0.1279, -0.09188), (-0.3298, -0.1406, 0.431), (0.08668, 0.4129, -0.2601), (-0.163, -0.008936, -0.3766), (-0.4488, -0.39, 0.1861), (-0.4224, -0.4899, 0.06409), (-0.08153, -0.09412, -0.3097), (-0.03365, 0.4067, 0.2784), (-0.2063, -0.414, -0.1414), (0.07836, -0.4517, 0.05942), (0.3524, -0.00556, 0.2821), (-0.1945, -0.2066, 0.3058), (0.2671, 0.3008, 0.2463), (0.4947, -0.3485, 0.2266), (-0.3332, 0.1178, 0.1477), (0.3044, 0.1715, 0.2458), (-0.173, 0.4685, 0.2079), (0.4277, 0.4454, -0.3392), (-0.09164, -0.3595, 0.1575), (-0.2201, -0.4506, 0.09543), (-0.05182, -0.4495, 0.131)], [], [])
me_mol_a_pos.use_remesh_preserve_volume = False
me_mol_a_pos.use_remesh_preserve_attributes = False
me_mol_a_pos.use_mirror_vertex_groups = False
me_mol_a_pos.update()
me_mol_a_shape = bpy.data.meshes.new('mol_A_shape')
me_mol_a_shape.from_pydata([(0.0, 0.0, -0.005), (0.003618, -0.002629, -0.002236), (-0.001382, -0.004253, -0.002236), (-0.004472, 0.0, -0.002236), (-0.001382, 0.004253, -0.002236), (0.003618, 0.002629, -0.002236), (0.001382, -0.004253, 0.002236), (-0.003618, -0.002629, 0.002236), (-0.003618, 0.002629, 0.002236), (0.001382, 0.004253, 0.002236), (0.004472, 0.0, 0.002236), (0.0, 0.0, 0.005), (-0.0008123, -0.0025, -0.004253), (0.002127, -0.001545, -0.004253), (0.001314, -0.004045, -0.002629), (0.002127, 0.001545, -0.004253), (0.004253, 0.0, -0.002629), (-0.002629, 0.0, -0.004253), (-0.003441, -0.0025, -0.002629), (-0.0008123, 0.0025, -0.004253), (-0.003441, 0.0025, -0.002629), (0.001314, 0.004045, -0.002629), (0.004755, 0.001545, 0.0), (0.004755, -0.001545, 0.0), (0.002939, -0.004045, 0.0), (0.0, -0.005, 0.0), (-0.002939, -0.004045, 0.0), (-0.004755, -0.001545, 0.0), (-0.004755, 0.001545, 0.0), (-0.002939, 0.004045, 0.0), (0.0, 0.005, 0.0), (0.002939, 0.004045, 0.0), (0.003441, -0.0025, 0.002629), (-0.001314, -0.004045, 0.002629), (-0.004253, 0.0, 0.002629), (-0.001314, 0.004045, 0.002629), (0.003441, 0.0025, 0.002629), (0.002629, 0.0, 0.004253), (0.0008123, -0.0025, 0.004253), (-0.002127, -0.001545, 0.004253), (-0.002127, 0.001545, 0.004253), (0.0008123, 0.0025, 0.004253)], [], [(14, 2, 12), (12, 13, 14), (1, 14, 13), (12, 0, 13), (16, 1, 13), (13, 15, 16), (5, 16, 15), (13, 0, 15), (18, 3, 17), (17, 12, 18), (2, 18, 12), (17, 0, 12), (20, 4, 19), (19, 17, 20), (3, 20, 17), (19, 0, 17), (21, 5, 15), (15, 19, 21), (4, 21, 19), (15, 0, 19), (23, 1, 16), (16, 22, 23), (10, 23, 22), (22, 16, 5), (25, 2, 14), (14, 24, 25), (6, 25, 24), (24, 14, 1), (27, 3, 18), (18, 26, 27), (7, 27, 26), (26, 18, 2), (29, 4, 20), (20, 28, 29), (8, 29, 28), (28, 20, 3), (31, 5, 21), (21, 30, 31), (9, 31, 30), (30, 21, 4), (32, 6, 24), (24, 23, 32), (10, 32, 23), (23, 24, 1), (33, 7, 26), (26, 25, 33), (6, 33, 25), (25, 26, 2), (34, 8, 28), (28, 27, 34), (7, 34, 27), (27, 28, 3), (35, 9, 30), (30, 29, 35), (8, 35, 29), (29, 30, 4), (36, 10, 22), (22, 31, 36), (9, 36, 31), (31, 22, 5), (38, 6, 32), (32, 37, 38), (11, 38, 37), (37, 32, 10), (39, 7, 33), (33, 38, 39), (11, 39, 38), (38, 33, 6), (40, 8, 34), (34, 39, 40), (11, 40, 39), (39, 34, 7), (41, 9, 35), (35, 40, 41), (11, 41, 40), (40, 35, 8), (37, 10, 36), (36, 41, 37), (11, 37, 41), (41, 36, 9)])
me_mol_a_shape.materials.append(mat_mol_a_mat)
me_mol_a_shape.use_remesh_preserve_volume = False
me_mol_a_shape.use_remesh_preserve_attributes = False
me_mol_a_shape.use_mirror_vertex_groups = False
me_mol_a_shape.update()
me_mol_mema_pos = bpy.data.meshes.new('mol_MemA_pos')
me_mol_mema_pos.from_pydata([], [], [])
me_mol_mema_pos.use_remesh_preserve_volume = False
me_mol_mema_pos.use_remesh_preserve_attributes = False
me_mol_mema_pos.use_mirror_vertex_groups = False
me_mol_mema_pos.update()
me_mol_mema_shape = bpy.data.meshes.new('mol_MemA_shape')
me_mol_mema_shape.from_pydata([(0.005, 0.0, 0.0), (0.004905, 0.0, 0.0004784), (0.004634, 0.0, 0.0008839), (0.004228, 0.0, 0.001155), (0.00375, 0.0, 0.00125), (0.003272, 0.0, 0.001155), (0.002866, 0.0, 0.0008839), (0.002595, 0.0, 0.0004784), (0.0025, 0.0, 0.0), (0.002595, 0.0, -0.0004784), (0.002866, 0.0, -0.0008839), (0.003272, 0.0, -0.001155), (0.00375, 0.0, -0.00125), (0.004228, 0.0, -0.001155), (0.004634, 0.0, -0.0008839), (0.004905, 0.0, -0.0004784), (0.004619, 0.001913, 0.0), (0.004531, 0.001877, 0.0004784), (0.004281, 0.001773, 0.0008839), (0.003906, 0.001618, 0.001155), (0.003465, 0.001435, 0.00125), (0.003023, 0.001252, 0.001155), (0.002648, 0.001097, 0.0008839), (0.002398, 0.0009931, 0.0004784), (0.00231, 0.0009567, 0.0), (0.002398, 0.0009931, -0.0004784), (0.002648, 0.001097, -0.0008839), (0.003023, 0.001252, -0.001155), (0.003465, 0.001435, -0.00125), (0.003906, 0.001618, -0.001155), (0.004281, 0.001773, -0.0008839), (0.004531, 0.001877, -0.0004784), (0.003536, 0.003536, 0.0), (0.003468, 0.003468, 0.0004784), (0.003277, 0.003277, 0.0008839), (0.00299, 0.00299, 0.001155), (0.002652, 0.002652, 0.00125), (0.002313, 0.002313, 0.001155), (0.002027, 0.002027, 0.0008839), (0.001835, 0.001835, 0.0004784), (0.001768, 0.001768, 0.0), (0.001835, 0.001835, -0.0004784), (0.002027, 0.002027, -0.0008839), (0.002313, 0.002313, -0.001155), (0.002652, 0.002652, -0.00125), (0.00299, 0.00299, -0.001155), (0.003277, 0.003277, -0.0008839), (0.003468, 0.003468, -0.0004784), (0.001913, 0.004619, 0.0), (0.001877, 0.004531, 0.0004784), (0.001773, 0.004281, 0.0008839), (0.001618, 0.003906, 0.001155), (0.001435, 0.003465, 0.00125), (0.001252, 0.003023, 0.001155), (0.001097, 0.002648, 0.0008839), (0.0009931, 0.002398, 0.0004784), (0.0009567, 0.00231, 0.0), (0.0009931, 0.002398, -0.0004784), (0.001097, 0.002648, -0.0008839), (0.001252, 0.003023, -0.001155), (0.001435, 0.003465, -0.00125), (0.001618, 0.003906, -0.001155), (0.001773, 0.004281, -0.0008839), (0.001877, 0.004531, -0.0004784), (0.0, 0.005, 0.0), (0.0, 0.004905, 0.0004784), (0.0, 0.004634, 0.0008839), (0.0, 0.004228, 0.001155), (0.0, 0.00375, 0.00125), (0.0, 0.003272, 0.001155), (0.0, 0.002866, 0.0008839), (0.0, 0.002595, 0.0004784), (0.0, 0.0025, 0.0), (0.0, 0.002595, -0.0004784), (0.0, 0.002866, -0.0008839), (0.0, 0.003272, -0.001155), (0.0, 0.00375, -0.00125), (0.0, 0.004228, -0.001155), (0.0, 0.004634, -0.0008839), (0.0, 0.004905, -0.0004784), (-0.001913, 0.004619, 0.0), (-0.001877, 0.004531, 0.0004784), (-0.001773, 0.004281, 0.0008839), (-0.001618, 0.003906, 0.001155), (-0.001435, 0.003465, 0.00125), (-0.001252, 0.003023, 0.001155), (-0.001097, 0.002648, 0.0008839), (-0.0009931, 0.002398, 0.0004784), (-0.0009567, 0.00231, 0.0), (-0.0009931, 0.002398, -0.0004784), (-0.001097, 0.002648, -0.0008839), (-0.001252, 0.003023, -0.001155), (-0.001435, 0.003465, -0.00125), (-0.001618, 0.003906, -0.001155), (-0.001773, 0.004281, -0.0008839), (-0.001877, 0.004531, -0.0004784), (-0.003536, 0.003536, 0.0), (-0.003468, 0.003468, 0.0004784), (-0.003277, 0.003277, 0.0008839), (-0.00299, 0.00299, 0.001155), (-0.002652, 0.002652, 0.00125), (-0.002313, 0.002313, 0.001155), (-0.002027, 0.002027, 0.0008839), (-0.001835, 0.001835, 0.0004784), (-0.001768, 0.001768, 0.0), (-0.001835, 0.001835, -0.0004784), (-0.002027, 0.002027, -0.0008839), (-0.002313, 0.002313, -0.001155), (-0.002652, 0.002652, -0.00125), (-0.00299, 0.00299, -0.001155), (-0.003277, 0.003277, -0.0008839), (-0.003468, 0.003468, -0.0004784), (-0.004619, 0.001913, 0.0), (-0.004531, 0.001877, 0.0004784), (-0.004281, 0.001773, 0.0008839), (-0.003906, 0.001618, 0.001155), (-0.003465, 0.001435, 0.00125), (-0.003023, 0.001252, 0.001155), (-0.002648, 0.001097, 0.0008839), (-0.002398, 0.0009931, 0.0004784), (-0.00231, 0.0009567, 0.0), (-0.002398, 0.0009931, -0.0004784), (-0.002648, 0.001097, -0.0008839), (-0.003023, 0.001252, -0.001155), (-0.003465, 0.001435, -0.00125), (-0.003906, 0.001618, -0.001155), (-0.004281, 0.001773, -0.0008839), (-0.004531, 0.001877, -0.0004784), (-0.005, 0.0, 0.0), (-0.004905, 0.0, 0.0004784), (-0.004634, 0.0, 0.0008839), (-0.004228, 0.0, 0.001155), (-0.00375, 0.0, 0.00125), (-0.003272, 0.0, 0.001155), (-0.002866, 0.0, 0.0008839), (-0.002595, 0.0, 0.0004784), (-0.0025, 0.0, 0.0), (-0.002595, 0.0, -0.0004784), (-0.002866, 0.0, -0.0008839), (-0.003272, 0.0, -0.001155), (-0.00375, 0.0, -0.00125), (-0.004228, 0.0, -0.001155), (-0.004634, 0.0, -0.0008839), (-0.004905, 0.0, -0.0004784), (-0.004619, -0.001913, 0.0), (-0.004531, -0.001877, 0.0004784), (-0.004281, -0.001773, 0.0008839), (-0.003906, -0.001618, 0.001155), (-0.003465, -0.001435, 0.00125), (-0.003023, -0.001252, 0.001155), (-0.002648, -0.001097, 0.0008839), (-0.002398, -0.0009931, 0.0004784), (-0.00231, -0.0009567, 0.0), (-0.002398, -0.0009931, -0.0004784), (-0.002648, -0.001097, -0.0008839), (-0.003023, -0.001252, -0.001155), (-0.003465, -0.001435, -0.00125), (-0.003906, -0.001618, -0.001155), (-0.004281, -0.001773, -0.0008839), (-0.004531, -0.001877, -0.0004784), (-0.003536, -0.003536, 0.0), (-0.003468, -0.003468, 0.0004784), (-0.003277, -0.003277, 0.0008839), (-0.00299, -0.00299, 0.001155), (-0.002652, -0.002652, 0.00125), (-0.002313, -0.002313, 0.001155), (-0.002027, -0.002027, 0.0008839), (-0.001835, -0.001835, 0.0004784), (-0.001768, -0.001768, 0.0), (-0.001835, -0.001835, -0.0004784), (-0.002027, -0.002027, -0.0008839), (-0.002313, -0.002313, -0.001155), (-0.002652, -0.002652, -0.00125), (-0.00299, -0.00299, -0.001155), (-0.003277, -0.003277, -0.0008839), (-0.003468, -0.003468, -0.0004784), (-0.001913, -0.004619, 0.0), (-0.001877, -0.004531, 0.0004784), (-0.001773, -0.004281, 0.0008839), (-0.001618, -0.003906, 0.001155), (-0.001435, -0.003465, 0.00125), (-0.001252, -0.003023, 0.001155), (-0.001097, -0.002648, 0.0008839), (-0.0009931, -0.002398, 0.0004784), (-0.0009567, -0.00231, 0.0), (-0.0009931, -0.002398, -0.0004784), (-0.001097, -0.002648, -0.0008839), (-0.001252, -0.003023, -0.001155), (-0.001435, -0.003465, -0.00125), (-0.001618, -0.003906, -0.001155), (-0.001773, -0.004281, -0.0008839), (-0.001877, -0.004531, -0.0004784), (0.0, -0.005, 0.0), (0.0, -0.004905, 0.0004784), (0.0, -0.004634, 0.0008839), (0.0, -0.004228, 0.001155), (0.0, -0.00375, 0.00125), (0.0, -0.003272, 0.001155), (0.0, -0.002866, 0.0008839), (0.0, -0.002595, 0.0004784), (0.0, -0.0025, 0.0), (0.0, -0.002595, -0.0004784), (0.0, -0.002866, -0.0008839), (0.0, -0.003272, -0.001155), (0.0, -0.00375, -0.00125), (0.0, -0.004228, -0.001155), (0.0, -0.004634, -0.0008839), (0.0, -0.004905, -0.0004784), (0.001913, -0.004619, 0.0), (0.001877, -0.004531, 0.0004784), (0.001773, -0.004281, 0.0008839), (0.001618, -0.003906, 0.001155), (0.001435, -0.003465, 0.00125), (0.001252, -0.003023, 0.001155), (0.001097, -0.002648, 0.0008839), (0.0009931, -0.002398, 0.0004784), (0.0009567, -0.00231, 0.0), (0.0009931, -0.002398, -0.0004784), (0.001097, -0.002648, -0.0008839), (0.001252, -0.003023, -0.001155), (0.001435, -0.003465, -0.00125), (0.001618, -0.003906, -0.001155), (0.001773, -0.004281, -0.0008839), (0.001877, -0.004531, -0.0004784), (0.003536, -0.003536, 0.0), (0.003468, -0.003468, 0.0004784), (0.003277, -0.003277, 0.0008839), (0.00299, -0.00299, 0.001155), (0.002652, -0.002652, 0.00125), (0.002313, -0.002313, 0.001155), (0.002027, -0.002027, 0.0008839), (0.001835, -0.001835, 0.0004784), (0.001768, -0.001768, 0.0), (0.001835, -0.001835, -0.0004784), (0.002027, -0.002027, -0.0008839), (0.002313, -0.002313, -0.001155), (0.002652, -0.002652, -0.00125), (0.00299, -0.00299, -0.001155), (0.003277, -0.003277, -0.0008839), (0.003468, -0.003468, -0.0004784), (0.004619, -0.001913, 0.0), (0.004531, -0.001877, 0.0004784), (0.004281, -0.001773, 0.0008839), (0.003906, -0.001618, 0.001155), (0.003465, -0.001435, 0.00125), (0.003023, -0.001252, 0.001155), (0.002648, -0.001097, 0.0008839), (0.002398, -0.0009931, 0.0004784), (0.00231, -0.0009567, 0.0), (0.002398, -0.0009931, -0.0004784), (0.002648, -0.001097, -0.0008839), (0.003023, -0.001252, -0.001155), (0.003465, -0.001435, -0.00125), (0.003906, -0.001618, -0.001155), (0.004281, -0.001773, -0.0008839), (0.004531, -0.001877, -0.0004784)], [], [(0, 16, 17), (17, 18, 2), (18, 19, 3), (3, 19, 20), (4, 20, 21), (21, 22, 6), (22, 23, 7), (23, 24, 8), (24, 25, 9), (25, 26, 10), (26, 27, 11), (27, 28, 12), (28, 29, 13), (29, 30, 14), (14, 30, 31), (15, 31, 16), (32, 33, 17), (33, 34, 18), (34, 35, 19), (35, 36, 20), (36, 37, 21), (37, 38, 22), (22, 38, 39), (39, 40, 24), (24, 40, 41), (25, 41, 42), (26, 42, 43), (27, 43, 44), (44, 45, 29), (29, 45, 46), (30, 46, 47), (31, 47, 32), (48, 49, 33), (33, 49, 50), (50, 51, 35), (35, 51, 52), (52, 53, 37), (53, 54, 38), (38, 54, 55), (55, 56, 40), (56, 57, 41), (57, 58, 42), (58, 59, 43), (59, 60, 44), (44, 60, 61), (61, 62, 46), (62, 63, 47), (47, 63, 48), (64, 65, 49), (49, 65, 66), (50, 66, 67), (67, 68, 52), (68, 69, 53), (69, 70, 54), (54, 70, 71), (71, 72, 56), (72, 73, 57), (73, 74, 58), (74, 75, 59), (59, 75, 76), (76, 77, 61), (77, 78, 62), (78, 79, 63), (63, 79, 64), (80, 81, 65), (81, 82, 66), (82, 83, 67), (83, 84, 68), (84, 85, 69), (85, 86, 70), (86, 87, 71), (71, 87, 88), (88, 89, 73), (89, 90, 74), (74, 90, 91), (75, 91, 92), (92, 93, 77), (93, 94, 78), (78, 94, 95), (95, 80, 64), (80, 96, 97), (97, 98, 82), (98, 99, 83), (99, 100, 84), (100, 101, 85), (101, 102, 86), (102, 103, 87), (103, 104, 88), (88, 104, 105), (105, 106, 90), (90, 106, 107), (91, 107, 108), (108, 109, 93), (93, 109, 110), (110, 111, 95), (95, 111, 96), (112, 113, 97), (113, 114, 98), (114, 115, 99), (115, 116, 100), (116, 117, 101), (117, 118, 102), (118, 119, 103), (103, 119, 120), (120, 121, 105), (105, 121, 122), (122, 123, 107), (107, 123, 124), (124, 125, 109), (125, 126, 110), (126, 127, 111), (111, 127, 112), (128, 129, 113), (113, 129, 130), (114, 130, 131), (131, 132, 116), (132, 133, 117), (133, 134, 118), (118, 134, 135), (135, 136, 120), (120, 136, 137), (137, 138, 122), (138, 139, 123), (139, 140, 124), (140, 141, 125), (141, 142, 126), (142, 143, 127), (127, 143, 128), (128, 144, 145), (145, 146, 130), (146, 147, 131), (147, 148, 132), (148, 149, 133), (149, 150, 134), (150, 151, 135), (135, 151, 152), (152, 153, 137), (137, 153, 154), (154, 155, 139), (155, 156, 140), (156, 157, 141), (141, 157, 158), (158, 159, 143), (143, 159, 144), (144, 160, 161), (161, 162, 146), (146, 162, 163), (147, 163, 164), (148, 164, 165), (165, 166, 150), (166, 167, 151), (167, 168, 152), (152, 168, 169), (169, 170, 154), (154, 170, 171), (171, 172, 156), (172, 173, 157), (157, 173, 174), (158, 174, 175), (175, 160, 144), (176, 177, 161), (177, 178, 162), (162, 178, 179), (179, 180, 164), (164, 180, 181), (181, 182, 166), (166, 182, 183), (167, 183, 184), (184, 185, 169), (185, 186, 170), (186, 187, 171), (187, 188, 172), (188, 189, 173), (189, 190, 174), (174, 190, 191), (191, 176, 160), (192, 193, 177), (177, 193, 194), (194, 195, 179), (179, 195, 196), (180, 196, 197), (197, 198, 182), (182, 198, 199), (199, 200, 184), (200, 201, 185), (201, 202, 186), (186, 202, 203), (203, 204, 188), (204, 205, 189), (205, 206, 190), (206, 207, 191), (191, 207, 192), (192, 208, 209), (209, 210, 194), (210, 211, 195), (211, 212, 196), (196, 212, 213), (213, 214, 198), (214, 215, 199), (215, 216, 200), (216, 217, 201), (217, 218, 202), (202, 218, 219), (219, 220, 204), (220, 221, 205), (205, 221, 222), (206, 222, 223), (223, 208, 192), (224, 225, 209), (209, 225, 226), (226, 227, 211), (211, 227, 228), (228, 229, 213), (229, 230, 214), (214, 230, 231), (215, 231, 232), (232, 233, 217), (233, 234, 218), (218, 234, 235), (235, 236, 220), (236, 237, 221), (237, 238, 222), (238, 239, 223), (223, 239, 224), (240, 241, 225), (225, 241, 242), (226, 242, 243), (243, 244, 228), (244, 245, 229), (245, 246, 230), (246, 247, 231), (231, 247, 248), (248, 249, 233), (249, 250, 234), (250, 251, 235), (251, 252, 236), (236, 252, 253), (253, 254, 238), (254, 255, 239), (239, 255, 240), (0, 1, 241), (1, 2, 242), (2, 3, 243), (243, 3, 4), (4, 5, 245), (5, 6, 246), (6, 7, 247), (247, 7, 8), (8, 9, 249), (9, 10, 250), (250, 10, 11), (11, 12, 252), (12, 13, 253), (13, 14, 254), (14, 15, 255), (240, 255, 15), (1, 0, 17), (1, 17, 2), (2, 18, 3), (4, 3, 20), (5, 4, 21), (5, 21, 6), (6, 22, 7), (7, 23, 8), (8, 24, 9), (9, 25, 10), (10, 26, 11), (11, 27, 12), (12, 28, 13), (13, 29, 14), (15, 14, 31), (0, 15, 16), (16, 32, 17), (17, 33, 18), (18, 34, 19), (19, 35, 20), (20, 36, 21), (21, 37, 22), (23, 22, 39), (23, 39, 24), (25, 24, 41), (26, 25, 42), (27, 26, 43), (28, 27, 44), (28, 44, 29), (30, 29, 46), (31, 30, 47), (16, 31, 32), (32, 48, 33), (34, 33, 50), (34, 50, 35), (36, 35, 52), (36, 52, 37), (37, 53, 38), (39, 38, 55), (39, 55, 40), (40, 56, 41), (41, 57, 42), (42, 58, 43), (43, 59, 44), (45, 44, 61), (45, 61, 46), (46, 62, 47), (32, 47, 48), (48, 64, 49), (50, 49, 66), (51, 50, 67), (51, 67, 52), (52, 68, 53), (53, 69, 54), (55, 54, 71), (55, 71, 56), (56, 72, 57), (57, 73, 58), (58, 74, 59), (60, 59, 76), (60, 76, 61), (61, 77, 62), (62, 78, 63), (48, 63, 64), (64, 80, 65), (65, 81, 66), (66, 82, 67), (67, 83, 68), (68, 84, 69), (69, 85, 70), (70, 86, 71), (72, 71, 88), (72, 88, 73), (73, 89, 74), (75, 74, 91), (76, 75, 92), (76, 92, 77), (77, 93, 78), (79, 78, 95), (79, 95, 64), (81, 80, 97), (81, 97, 82), (82, 98, 83), (83, 99, 84), (84, 100, 85), (85, 101, 86), (86, 102, 87), (87, 103, 88), (89, 88, 105), (89, 105, 90), (91, 90, 107), (92, 91, 108), (92, 108, 93), (94, 93, 110), (94, 110, 95), (80, 95, 96), (96, 112, 97), (97, 113, 98), (98, 114, 99), (99, 115, 100), (100, 116, 101), (101, 117, 102), (102, 118, 103), (104, 103, 120), (104, 120, 105), (106, 105, 122), (106, 122, 107), (108, 107, 124), (108, 124, 109), (109, 125, 110), (110, 126, 111), (96, 111, 112), (112, 128, 113), (114, 113, 130), (115, 114, 131), (115, 131, 116), (116, 132, 117), (117, 133, 118), (119, 118, 135), (119, 135, 120), (121, 120, 137), (121, 137, 122), (122, 138, 123), (123, 139, 124), (124, 140, 125), (125, 141, 126), (126, 142, 127), (112, 127, 128), (129, 128, 145), (129, 145, 130), (130, 146, 131), (131, 147, 132), (132, 148, 133), (133, 149, 134), (134, 150, 135), (136, 135, 152), (136, 152, 137), (138, 137, 154), (138, 154, 139), (139, 155, 140), (140, 156, 141), (142, 141, 158), (142, 158, 143), (128, 143, 144), (145, 144, 161), (145, 161, 146), (147, 146, 163), (148, 147, 164), (149, 148, 165), (149, 165, 150), (150, 166, 151), (151, 167, 152), (153, 152, 169), (153, 169, 154), (155, 154, 171), (155, 171, 156), (156, 172, 157), (158, 157, 174), (159, 158, 175), (159, 175, 144), (160, 176, 161), (161, 177, 162), (163, 162, 179), (163, 179, 164), (165, 164, 181), (165, 181, 166), (167, 166, 183), (168, 167, 184), (168, 184, 169), (169, 185, 170), (170, 186, 171), (171, 187, 172), (172, 188, 173), (173, 189, 174), (175, 174, 191), (175, 191, 160), (176, 192, 177), (178, 177, 194), (178, 194, 179), (180, 179, 196), (181, 180, 197), (181, 197, 182), (183, 182, 199), (183, 199, 184), (184, 200, 185), (185, 201, 186), (187, 186, 203), (187, 203, 188), (188, 204, 189), (189, 205, 190), (190, 206, 191), (176, 191, 192), (193, 192, 209), (193, 209, 194), (194, 210, 195), (195, 211, 196), (197, 196, 213), (197, 213, 198), (198, 214, 199), (199, 215, 200), (200, 216, 201), (201, 217, 202), (203, 202, 219), (203, 219, 204), (204, 220, 205), (206, 205, 222), (207, 206, 223), (207, 223, 192), (208, 224, 209), (210, 209, 226), (210, 226, 211), (212, 211, 228), (212, 228, 213), (213, 229, 214), (215, 214, 231), (216, 215, 232), (216, 232, 217), (217, 233, 218), (219, 218, 235), (219, 235, 220), (220, 236, 221), (221, 237, 222), (222, 238, 223), (208, 223, 224), (224, 240, 225), (226, 225, 242), (227, 226, 243), (227, 243, 228), (228, 244, 229), (229, 245, 230), (230, 246, 231), (232, 231, 248), (232, 248, 233), (233, 249, 234), (234, 250, 235), (235, 251, 236), (237, 236, 253), (237, 253, 238), (238, 254, 239), (224, 239, 240), (240, 0, 241), (241, 1, 242), (242, 2, 243), (244, 243, 4), (244, 4, 245), (245, 5, 246), (246, 6, 247), (248, 247, 8), (248, 8, 249), (249, 9, 250), (251, 250, 11), (251, 11, 252), (252, 12, 253), (253, 13, 254), (254, 14, 255), (0, 240, 15)])
me_mol_mema_shape.materials.append(mat_mol_mema_mat)
me_mol_mema_shape.use_remesh_preserve_volume = False
me_mol_mema_shape.use_remesh_preserve_attributes = False
me_mol_mema_shape.use_mirror_vertex_groups = False
me_mol_mema_shape.update()

# ---- objects
ob_ec = bpy.data.objects.new('EC', me_world_009)
ob_cp = bpy.data.objects.new('CP', me_cube)
ob_molecules = bpy.data.objects.new('molecules', None)
ob_mol_mem = bpy.data.objects.new('mol_Mem', me_mol_mem_pos)
ob_mol_mem_shape = bpy.data.objects.new('mol_Mem_shape', me_mol_mem_shape)
ob_mol_b = bpy.data.objects.new('mol_B', me_mol_b_pos)
ob_mol_b_shape = bpy.data.objects.new('mol_B_shape', me_mol_b_shape)
ob_mol_a = bpy.data.objects.new('mol_A', me_mol_a_pos)
ob_mol_a_shape = bpy.data.objects.new('mol_A_shape', me_mol_a_shape)
ob_mol_mema = bpy.data.objects.new('mol_MemA', me_mol_mema_pos)
ob_mol_mema_shape = bpy.data.objects.new('mol_MemA_shape', me_mol_mema_shape)
ob_lamp = bpy.data.objects.new('Lamp', light_lamp)
ob_camera = bpy.data.objects.new('Camera', cam_camera)

# ---- transforms, parenting, visibility, modifiers, constraints
ob_ec.location = (0.0, 0.0, 0.0)
ob_ec.scale = (0.25, 0.25, 0.25)
ob_ec.display_type = 'SOLID'
ob_ec.show_all_edges = True
ob_ec.show_transparent = True
ob_ec.lineart.crease_threshold = 0.0
ob_cp.location = (0.0, 0.0, 0.0)
ob_cp.scale = (0.25, 0.25, 0.25)
ob_cp.display_type = 'SOLID'
ob_cp.show_all_edges = True
ob_cp.show_transparent = True
ob_cp.lineart.crease_threshold = 0.0
ob_molecules.location = (0.0, 0.0, 0.0)
ob_molecules.lock_location = (True, True, True)
ob_molecules.lock_rotation = (True, True, True)
ob_molecules.lock_scale = (True, True, True)
ob_molecules.empty_image_offset = (0.0, 0.0)
ob_molecules.hide_viewport = True
ob_molecules.hide_select = True
ob_molecules.lineart.crease_threshold = 0.0
ob_mol_mem.parent = ob_molecules
ob_mol_mem.location = (0.0, 0.0, 0.0)
ob_mol_mem.hide_select = True
ob_mol_mem.show_instancer_for_render = False
ob_mol_mem.instance_type = 'VERTS'
ob_mol_mem.use_instance_vertices_rotation = True
ob_mol_mem.lineart.crease_threshold = 0.0
ob_mol_mem_shape.parent = ob_mol_mem
ob_mol_mem_shape.location = (0.0, 0.0, 0.0)
ob_mol_mem_shape.track_axis = 'POS_Z'
ob_mol_mem_shape.lock_location = (True, True, True)
ob_mol_mem_shape.lineart.crease_threshold = 0.0
ob_mol_b.parent = ob_molecules
ob_mol_b.location = (0.0, 0.0, 0.0)
ob_mol_b.hide_select = True
ob_mol_b.show_instancer_for_render = False
ob_mol_b.instance_type = 'VERTS'
ob_mol_b.use_instance_vertices_rotation = True
ob_mol_b.lineart.crease_threshold = 0.0
ob_mol_b_shape.parent = ob_mol_b
ob_mol_b_shape.location = (0.0, 0.0, 0.0)
ob_mol_b_shape.track_axis = 'POS_Z'
ob_mol_b_shape.lock_location = (True, True, True)
ob_mol_b_shape.lineart.crease_threshold = 0.0
ob_mol_a.parent = ob_molecules
ob_mol_a.location = (0.0, 0.0, 0.0)
ob_mol_a.hide_select = True
ob_mol_a.show_instancer_for_render = False
ob_mol_a.instance_type = 'VERTS'
ob_mol_a.use_instance_vertices_rotation = True
ob_mol_a.lineart.crease_threshold = 0.0
ob_mol_a_shape.parent = ob_mol_a
ob_mol_a_shape.location = (0.0, 0.0, 0.0)
ob_mol_a_shape.track_axis = 'POS_Z'
ob_mol_a_shape.lock_location = (True, True, True)
ob_mol_a_shape.lineart.crease_threshold = 0.0
ob_mol_mema.parent = ob_molecules
ob_mol_mema.location = (0.0, 0.0, 0.0)
ob_mol_mema.show_instancer_for_render = False
ob_mol_mema.instance_type = 'VERTS'
ob_mol_mema.use_instance_vertices_rotation = True
ob_mol_mema.lineart.crease_threshold = 0.0
ob_mol_mema_shape.parent = ob_mol_mema
ob_mol_mema_shape.location = (0.0, 0.0, 0.0)
ob_mol_mema_shape.track_axis = 'POS_Z'
ob_mol_mema_shape.lock_location = (True, True, True)
ob_mol_mema_shape.lineart.crease_threshold = 0.0
ob_lamp.location = (4.076, 1.005, 5.904)
ob_lamp.rotation_euler = (0.6503, 0.05522, 1.866)
ob_lamp.lock_rotations_4d = False
ob_lamp.empty_display_type = 'ARROWS'
ob_lamp.color = (0.0, 0.0, 0.0, 0.0)
ob_lamp.lineart.crease_threshold = 0.0
ob_camera.location = (7.481, -6.508, 5.344)
ob_camera.rotation_euler = (1.109, 0.0, 0.8149)
ob_camera.lock_rotations_4d = False
ob_camera.empty_display_type = 'ARROWS'
ob_camera.color = (0.0, 0.0, 0.0, 0.0)
ob_camera.hide_viewport = True
ob_camera.display_type = 'WIRE'
ob_camera.lineart.crease_threshold = 0.0

# ---- collection membership
col_collection_1.objects.link(ob_ec)
col_collection_1.objects.link(ob_cp)
col_collection_1.objects.link(ob_molecules)
col_collection_1.objects.link(ob_mol_mem)
col_collection_1.objects.link(ob_mol_mem_shape)
col_collection_1.objects.link(ob_mol_b)
col_collection_1.objects.link(ob_mol_b_shape)
col_collection_1.objects.link(ob_mol_a)
col_collection_1.objects.link(ob_mol_a_shape)
col_collection_1.objects.link(ob_mol_mema)
col_collection_1.objects.link(ob_mol_mema_shape)
col_collection_1.objects.link(ob_lamp)
col_collection_1.objects.link(ob_camera)

# ---- scene / render settings (as saved in the file)
scene.camera = ob_camera
scene.frame_start = 0; scene.frame_end = 1000; scene.frame_set(517)
scene.render.engine = 'BLENDER_EEVEE_NEXT'
scene.render.resolution_percentage = 50
scene.render.dither_intensity = 0.0
scene.cycles.use_denoising = False
scene.cycles.samples = 128
scene.cycles.sampling_pattern = 'TABULATED_SOBOL'
scene.cycles.use_adaptive_sampling = False
scene.cycles.use_light_tree = False
scene.cycles.blur_glossy = 0.0
scene.cycles.sample_clamp_indirect = 0.0
scene.view_settings.view_transform = 'Standard'
bpy.context.view_layer.update()
